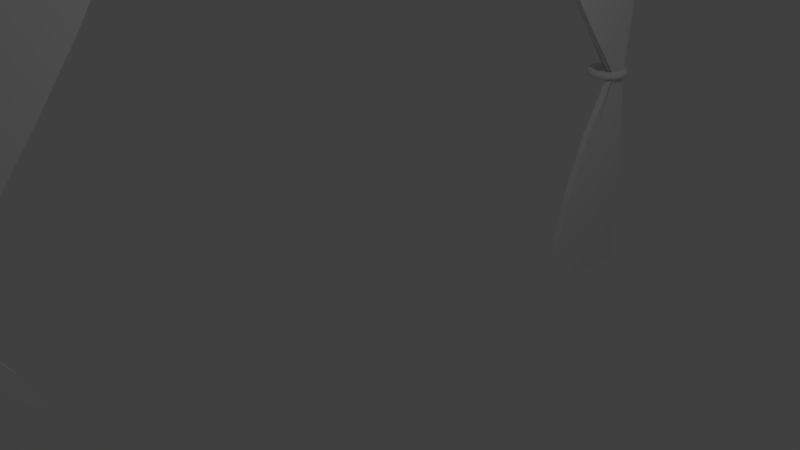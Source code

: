 # Source: Curtains.blend  (saved by Blender 2.77.0; exported with 4.5.12 LTS)
import bpy
from mathutils import Matrix  # noqa: F401  (used for matrix-valued properties, if any)

bpy.ops.wm.read_factory_settings(use_empty=True)
scene = bpy.context.scene
scene.name = 'Scene'

# ---- collections
col_collection_1 = bpy.data.collections.new('Collection 1'); scene.collection.children.link(col_collection_1)

# ---- materials (node trees are filled in below, after node groups)
mat_asta = bpy.data.materials.new('Asta')
mat_asta.alpha_threshold = 0.0
mat_asta.use_transparent_shadow = False
mat_asta.roughness = 0.5
mat_tende = bpy.data.materials.new('Tende')
mat_tende.alpha_threshold = 0.0
mat_tende.use_transparent_shadow = False
mat_tende.roughness = 0.5
mat_tende2 = bpy.data.materials.new('Tende2')
mat_tende2.alpha_threshold = 0.0
mat_tende2.use_transparent_shadow = False
mat_tende2.roughness = 0.5

# ---- material node trees

# ---- world
world_world = bpy.data.worlds.new('World'); scene.world = world_world
world_world.color = (0.05088, 0.05088, 0.05088)
world_world.use_sun_shadow = False
world_world.sun_shadow_jitter_overblur = 0.0
world_world.cycles.sampling_method = 'MANUAL'

# ---- cameras
cam_camera = bpy.data.cameras.new('Camera')
cam_camera.clip_end = 100.0
cam_camera.lens = 35.0
cam_camera.sensor_width = 32.0
cam_camera.sensor_height = 18.0
cam_camera.ortho_scale = 7.314
cam_camera.dof.focus_distance = 0.0
cam_camera.dof.aperture_fstop = 128.0

# ---- lights
light_lamp = bpy.data.lights.new('Lamp', 'POINT')
light_lamp.transmission_factor = 0.0
light_lamp.cutoff_distance = 30.0
light_lamp.energy = 100.0
light_lamp.shadow_buffer_clip_start = 1.001
light_lamp.shadow_soft_size = 0.1
light_lamp.shadow_maximum_resolution = 0.006
light_lamp.use_absolute_resolution = True

# ---- meshes
me_cylinder = bpy.data.meshes.new('Cylinder')
me_cylinder.from_pydata([(0.1437, 1.282, 5.164), (0.1351, 1.314, 5.164), (0.1114, 1.338, 5.164), (0.07906, 1.347, 5.164), (0.04673, 1.338, 5.164), (0.02306, 1.314, 5.164), (0.01439, 1.282, 5.164), (0.02306, 1.249, 5.164), (0.04673, 1.226, 5.164), (0.07906, 1.217, 5.164), (0.1114, 1.226, 5.164), (0.1351, 1.249, 5.164), (0.141, 1.282, 5.121), (0.1324, 1.314, 5.123), (0.1089, 1.338, 5.126), (0.07685, 1.347, 5.13), (0.04479, 1.338, 5.134), (0.02132, 1.314, 5.137), (0.01273, 1.282, 5.138), (0.02132, 1.249, 5.137), (0.04479, 1.226, 5.134), (0.07685, 1.217, 5.13), (0.1089, 1.226, 5.126), (0.1324, 1.249, 5.123), (0.1327, 1.282, 5.08), (0.1243, 1.314, 5.082), (0.1015, 1.338, 5.088), (0.07025, 1.347, 5.097), (0.03901, 1.338, 5.105), (0.01615, 1.314, 5.111), (0.007779, 1.282, 5.113), (0.01615, 1.249, 5.111), (0.03901, 1.226, 5.105), (0.07025, 1.217, 5.097), (0.1015, 1.226, 5.088), (0.1243, 1.249, 5.082), (0.1191, 1.282, 5.04), (0.1111, 1.314, 5.043), (0.08925, 1.338, 5.052), (0.05937, 1.347, 5.065), (0.0295, 1.338, 5.077), (0.007627, 1.314, 5.086), (-0.0003785, 1.282, 5.089), (0.007627, 1.249, 5.086), (0.0295, 1.226, 5.077), (0.05937, 1.217, 5.065), (0.08925, 1.226, 5.052), (0.1111, 1.249, 5.043), (0.1004, 1.282, 5.002), (0.09291, 1.314, 5.006), (0.07241, 1.338, 5.018), (0.04441, 1.347, 5.034), (0.0164, 1.338, 5.05), (-0.0041, 1.314, 5.062), (-0.0116, 1.282, 5.067), (-0.0041, 1.249, 5.062), (0.0164, 1.226, 5.05), (0.04441, 1.217, 5.034), (0.07241, 1.226, 5.018), (0.09291, 1.249, 5.006), (0.07691, 1.282, 4.967), (0.07004, 1.314, 4.972), (0.05126, 1.338, 4.986), (0.02561, 1.347, 5.006), (-4.877e-05, 1.338, 5.026), (-0.01883, 1.314, 5.04), (-0.0257, 1.282, 5.046), (-0.01883, 1.249, 5.04), (-4.877e-05, 1.226, 5.026), (0.02561, 1.217, 5.006), (0.05126, 1.226, 4.986), (0.07004, 1.249, 4.972), (0.04903, 1.282, 4.935), (0.0429, 1.314, 4.941), (0.02616, 1.338, 4.958), (0.003294, 1.347, 4.981), (-0.01957, 1.338, 5.004), (-0.03631, 1.314, 5.02), (-0.04244, 1.282, 5.026), (-0.03631, 1.249, 5.02), (-0.01957, 1.226, 5.004), (0.003294, 1.217, 4.981), (0.02616, 1.226, 4.958), (0.0429, 1.249, 4.941), (0.01722, 1.282, 4.907), (0.01195, 1.314, 4.914), (-0.002462, 1.338, 4.933), (-0.02215, 1.347, 4.958), (-0.04183, 1.338, 4.984), (-0.05624, 1.314, 5.003), (-0.06152, 1.282, 5.01), (-0.05624, 1.249, 5.003), (-0.04183, 1.226, 4.984), (-0.02215, 1.217, 4.958), (-0.002462, 1.226, 4.933), (0.01195, 1.249, 4.914), (-0.01795, 1.282, 4.884), (-0.02228, 1.314, 4.891), (-0.03411, 1.338, 4.912), (-0.05028, 1.347, 4.94), (-0.06645, 1.338, 4.968), (-0.07829, 1.314, 4.988), (-0.08262, 1.282, 4.996), (-0.07829, 1.249, 4.988), (-0.06645, 1.226, 4.968), (-0.05028, 1.217, 4.94), (-0.03411, 1.226, 4.912), (-0.02228, 1.249, 4.891), (-0.05588, 1.282, 4.865), (-0.0592, 1.314, 4.873), (-0.06826, 1.338, 4.895), (-0.08063, 1.347, 4.925), (-0.09301, 1.338, 4.955), (-0.1021, 1.314, 4.976), (-0.1054, 1.282, 4.984), (-0.1021, 1.249, 4.976), (-0.09301, 1.226, 4.955), (-0.08063, 1.217, 4.925), (-0.06826, 1.226, 4.895), (-0.0592, 1.249, 4.873), (-0.09594, 1.282, 4.851), (-0.09818, 1.314, 4.86), (-0.1043, 1.338, 4.883), (-0.1127, 1.347, 4.914), (-0.121, 1.338, 4.945), (-0.1272, 1.314, 4.968), (-0.1294, 1.282, 4.976), (-0.1272, 1.249, 4.968), (-0.121, 1.226, 4.945), (-0.1127, 1.217, 4.914), (-0.1043, 1.226, 4.883), (-0.09818, 1.249, 4.86), (-0.1374, 1.282, 4.843), (-0.1386, 1.314, 4.852), (-0.1416, 1.338, 4.875), (-0.1459, 1.347, 4.907), (-0.1501, 1.338, 4.939), (-0.1532, 1.314, 4.963), (-0.1543, 1.282, 4.971), (-0.1532, 1.249, 4.963), (-0.1501, 1.226, 4.939), (-0.1459, 1.217, 4.907), (-0.1416, 1.226, 4.875), (-0.1386, 1.249, 4.852), (-0.1796, 1.282, 4.84), (-0.1796, 1.314, 4.849), (-0.1796, 1.338, 4.873), (-0.1796, 1.347, 4.905), (-0.1796, 1.338, 4.937), (-0.1796, 1.314, 4.961), (-0.1796, 1.282, 4.97), (-0.1796, 1.249, 4.961), (-0.1796, 1.226, 4.937), (-0.1796, 1.217, 4.905), (-0.1796, 1.226, 4.873), (-0.1796, 1.249, 4.849), (-0.2218, 1.282, 4.843), (-0.2207, 1.314, 4.852), (-0.2176, 1.338, 4.875), (-0.2134, 1.347, 4.907), (-0.2092, 1.338, 4.939), (-0.2061, 1.314, 4.963), (-0.205, 1.282, 4.971), (-0.2061, 1.249, 4.963), (-0.2092, 1.226, 4.939), (-0.2134, 1.217, 4.907), (-0.2176, 1.226, 4.875), (-0.2207, 1.249, 4.852), (-0.2633, 1.282, 4.851), (-0.2611, 1.314, 4.86), (-0.255, 1.338, 4.883), (-0.2466, 1.347, 4.914), (-0.2382, 1.338, 4.945), (-0.2321, 1.314, 4.968), (-0.2298, 1.282, 4.976), (-0.2321, 1.249, 4.968), (-0.2382, 1.226, 4.945), (-0.2466, 1.217, 4.914), (-0.255, 1.226, 4.883), (-0.2611, 1.249, 4.86), (-0.3034, 1.282, 4.865), (-0.3001, 1.314, 4.873), (-0.291, 1.338, 4.895), (-0.2786, 1.347, 4.925), (-0.2663, 1.338, 4.955), (-0.2572, 1.314, 4.976), (-0.2539, 1.282, 4.984), (-0.2572, 1.249, 4.976), (-0.2663, 1.226, 4.955), (-0.2786, 1.217, 4.925), (-0.291, 1.226, 4.895), (-0.3001, 1.249, 4.873), (-0.3413, 1.282, 4.884), (-0.337, 1.314, 4.891), (-0.3251, 1.338, 4.912), (-0.309, 1.347, 4.94), (-0.2928, 1.338, 4.968), (-0.281, 1.314, 4.988), (-0.2766, 1.282, 4.996), (-0.281, 1.249, 4.988), (-0.2928, 1.226, 4.968), (-0.309, 1.217, 4.94), (-0.3251, 1.226, 4.912), (-0.337, 1.249, 4.891), (-0.3765, 1.282, 4.907), (-0.3712, 1.314, 4.914), (-0.3568, 1.338, 4.933), (-0.3371, 1.347, 4.958), (-0.3174, 1.338, 4.984), (-0.303, 1.314, 5.003), (-0.2977, 1.282, 5.01), (-0.303, 1.249, 5.003), (-0.3174, 1.226, 4.984), (-0.3371, 1.217, 4.958), (-0.3568, 1.226, 4.933), (-0.3712, 1.249, 4.914), (-0.4083, 1.282, 4.935), (-0.4022, 1.314, 4.941), (-0.3854, 1.338, 4.958), (-0.3626, 1.347, 4.981), (-0.3397, 1.338, 5.004), (-0.323, 1.314, 5.02), (-0.3168, 1.282, 5.026), (-0.323, 1.249, 5.02), (-0.3397, 1.226, 5.004), (-0.3626, 1.217, 4.981), (-0.3854, 1.226, 4.958), (-0.4022, 1.249, 4.941), (-0.4362, 1.282, 4.967), (-0.4293, 1.314, 4.972), (-0.4105, 1.338, 4.986), (-0.3849, 1.347, 5.006), (-0.3592, 1.338, 5.026), (-0.3404, 1.314, 5.04), (-0.3336, 1.282, 5.046), (-0.3404, 1.249, 5.04), (-0.3592, 1.226, 5.026), (-0.3849, 1.217, 5.006), (-0.4105, 1.226, 4.986), (-0.4293, 1.249, 4.972), (-0.4597, 1.282, 5.002), (-0.4522, 1.314, 5.006), (-0.4317, 1.338, 5.018), (-0.4037, 1.347, 5.034), (-0.3757, 1.338, 5.05), (-0.3552, 1.314, 5.062), (-0.3477, 1.282, 5.067), (-0.3552, 1.249, 5.062), (-0.3757, 1.226, 5.05), (-0.4037, 1.217, 5.034), (-0.4317, 1.226, 5.018), (-0.4522, 1.249, 5.006), (-0.4784, 1.282, 5.04), (-0.4704, 1.314, 5.043), (-0.4485, 1.338, 5.052), (-0.4186, 1.347, 5.065), (-0.3888, 1.338, 5.077), (-0.3669, 1.314, 5.086), (-0.3589, 1.282, 5.089), (-0.3669, 1.249, 5.086), (-0.3888, 1.226, 5.077), (-0.4186, 1.217, 5.065), (-0.4485, 1.226, 5.052), (-0.4704, 1.249, 5.043), (-0.492, 1.282, 5.08), (-0.4836, 1.314, 5.082), (-0.4607, 1.338, 5.088), (-0.4295, 1.347, 5.097), (-0.3983, 1.338, 5.105), (-0.3754, 1.314, 5.111), (-0.367, 1.282, 5.113), (-0.3754, 1.249, 5.111), (-0.3983, 1.226, 5.105), (-0.4295, 1.217, 5.097), (-0.4607, 1.226, 5.088), (-0.4836, 1.249, 5.082), (-0.5002, 1.282, 5.121), (-0.4916, 1.314, 5.123), (-0.4682, 1.338, 5.126), (-0.4361, 1.347, 5.13), (-0.4041, 1.338, 5.134), (-0.3806, 1.314, 5.137), (-0.372, 1.282, 5.138), (-0.3806, 1.249, 5.137), (-0.4041, 1.226, 5.134), (-0.4361, 1.217, 5.13), (-0.4682, 1.226, 5.126), (-0.4916, 1.249, 5.123), (-0.503, 1.282, 5.164), (-0.4943, 1.314, 5.164), (-0.4707, 1.338, 5.164), (-0.4383, 1.347, 5.164), (-0.406, 1.338, 5.164), (-0.3823, 1.314, 5.164), (-0.3737, 1.282, 5.164), (-0.3823, 1.249, 5.164), (-0.406, 1.226, 5.164), (-0.4383, 1.217, 5.164), (-0.4707, 1.226, 5.164), (-0.4943, 1.249, 5.164), (-0.5002, 1.282, 5.206), (-0.4916, 1.314, 5.205), (-0.4682, 1.338, 5.202), (-0.4361, 1.347, 5.197), (-0.4041, 1.338, 5.193), (-0.3806, 1.314, 5.19), (-0.372, 1.282, 5.189), (-0.3806, 1.249, 5.19), (-0.4041, 1.226, 5.193), (-0.4361, 1.217, 5.197), (-0.4682, 1.226, 5.202), (-0.4916, 1.249, 5.205), (-0.492, 1.282, 5.247), (-0.4836, 1.314, 5.245), (-0.4607, 1.338, 5.239), (-0.4295, 1.347, 5.231), (-0.3983, 1.338, 5.222), (-0.3754, 1.314, 5.216), (-0.367, 1.282, 5.214), (-0.3754, 1.249, 5.216), (-0.3983, 1.226, 5.222), (-0.4295, 1.217, 5.231), (-0.4607, 1.226, 5.239), (-0.4836, 1.249, 5.245), (-0.4784, 1.282, 5.287), (-0.4704, 1.314, 5.284), (-0.4485, 1.338, 5.275), (-0.4186, 1.347, 5.263), (-0.3888, 1.338, 5.25), (-0.3669, 1.314, 5.241), (-0.3589, 1.282, 5.238), (-0.3669, 1.249, 5.241), (-0.3888, 1.226, 5.25), (-0.4186, 1.217, 5.263), (-0.4485, 1.226, 5.275), (-0.4704, 1.249, 5.284), (-0.4597, 1.282, 5.325), (-0.4522, 1.314, 5.321), (-0.4317, 1.338, 5.309), (-0.4037, 1.347, 5.293), (-0.3757, 1.338, 5.277), (-0.3552, 1.314, 5.265), (-0.3477, 1.282, 5.261), (-0.3552, 1.249, 5.265), (-0.3757, 1.226, 5.277), (-0.4037, 1.217, 5.293), (-0.4317, 1.226, 5.309), (-0.4522, 1.249, 5.321), (-0.4362, 1.282, 5.36), (-0.4293, 1.314, 5.355), (-0.4105, 1.338, 5.341), (-0.3849, 1.347, 5.321), (-0.3592, 1.338, 5.301), (-0.3404, 1.314, 5.287), (-0.3336, 1.282, 5.282), (-0.3404, 1.249, 5.287), (-0.3592, 1.226, 5.301), (-0.3849, 1.217, 5.321), (-0.4105, 1.226, 5.341), (-0.4293, 1.249, 5.355), (-0.4083, 1.282, 5.392), (-0.4022, 1.314, 5.386), (-0.3854, 1.338, 5.369), (-0.3626, 1.347, 5.347), (-0.3397, 1.338, 5.324), (-0.323, 1.314, 5.307), (-0.3168, 1.282, 5.301), (-0.323, 1.249, 5.307), (-0.3397, 1.226, 5.324), (-0.3626, 1.217, 5.347), (-0.3854, 1.226, 5.369), (-0.4022, 1.249, 5.386), (-0.3765, 1.282, 5.42), (-0.3712, 1.314, 5.413), (-0.3568, 1.338, 5.395), (-0.3371, 1.347, 5.369), (-0.3174, 1.338, 5.343), (-0.303, 1.314, 5.324), (-0.2977, 1.282, 5.318), (-0.303, 1.249, 5.324), (-0.3174, 1.226, 5.343), (-0.3371, 1.217, 5.369), (-0.3568, 1.226, 5.395), (-0.3712, 1.249, 5.413), (-0.3413, 1.282, 5.444), (-0.337, 1.314, 5.436), (-0.3251, 1.338, 5.416), (-0.309, 1.347, 5.388), (-0.2928, 1.338, 5.36), (-0.281, 1.314, 5.339), (-0.2766, 1.282, 5.332), (-0.281, 1.249, 5.339), (-0.2928, 1.226, 5.36), (-0.309, 1.217, 5.388), (-0.3251, 1.226, 5.416), (-0.337, 1.249, 5.436), (-0.3034, 1.282, 5.462), (-0.3001, 1.314, 5.454), (-0.291, 1.338, 5.433), (-0.2786, 1.347, 5.403), (-0.2663, 1.338, 5.373), (-0.2572, 1.314, 5.351), (-0.2539, 1.282, 5.343), (-0.2572, 1.249, 5.351), (-0.2663, 1.226, 5.373), (-0.2786, 1.217, 5.403), (-0.291, 1.226, 5.433), (-0.3001, 1.249, 5.454), (-0.2633, 1.282, 5.476), (-0.2611, 1.314, 5.468), (-0.255, 1.338, 5.445), (-0.2466, 1.347, 5.414), (-0.2382, 1.338, 5.382), (-0.2321, 1.314, 5.359), (-0.2298, 1.282, 5.351), (-0.2321, 1.249, 5.359), (-0.2382, 1.226, 5.382), (-0.2466, 1.217, 5.414), (-0.255, 1.226, 5.445), (-0.2611, 1.249, 5.468), (-0.2218, 1.282, 5.484), (-0.2207, 1.314, 5.476), (-0.2176, 1.338, 5.452), (-0.2134, 1.347, 5.42), (-0.2092, 1.338, 5.388), (-0.2061, 1.314, 5.365), (-0.205, 1.282, 5.356), (-0.2061, 1.249, 5.365), (-0.2092, 1.226, 5.388), (-0.2134, 1.217, 5.42), (-0.2176, 1.226, 5.452), (-0.2207, 1.249, 5.476), (-0.1796, 1.282, 5.487), (-0.1796, 1.314, 5.478), (-0.1796, 1.338, 5.455), (-0.1796, 1.347, 5.422), (-0.1796, 1.338, 5.39), (-0.1796, 1.314, 5.366), (-0.1796, 1.282, 5.358), (-0.1796, 1.249, 5.366), (-0.1796, 1.226, 5.39), (-0.1796, 1.217, 5.422), (-0.1796, 1.226, 5.455), (-0.1796, 1.249, 5.478), (-0.1374, 1.282, 5.484), (-0.1386, 1.314, 5.476), (-0.1416, 1.338, 5.452), (-0.1459, 1.347, 5.42), (-0.1501, 1.338, 5.388), (-0.1532, 1.314, 5.365), (-0.1543, 1.282, 5.356), (-0.1532, 1.249, 5.365), (-0.1501, 1.226, 5.388), (-0.1459, 1.217, 5.42), (-0.1416, 1.226, 5.452), (-0.1386, 1.249, 5.476), (-0.09594, 1.282, 5.476), (-0.09818, 1.314, 5.468), (-0.1043, 1.338, 5.445), (-0.1127, 1.347, 5.414), (-0.121, 1.338, 5.382), (-0.1272, 1.314, 5.359), (-0.1294, 1.282, 5.351), (-0.1272, 1.249, 5.359), (-0.121, 1.226, 5.382), (-0.1127, 1.217, 5.414), (-0.1043, 1.226, 5.445), (-0.09818, 1.249, 5.468), (-0.05588, 1.282, 5.462), (-0.0592, 1.314, 5.454), (-0.06826, 1.338, 5.433), (-0.08063, 1.347, 5.403), (-0.09301, 1.338, 5.373), (-0.1021, 1.314, 5.351), (-0.1054, 1.282, 5.343), (-0.1021, 1.249, 5.351), (-0.09301, 1.226, 5.373), (-0.08063, 1.217, 5.403), (-0.06826, 1.226, 5.433), (-0.0592, 1.249, 5.454), (-0.01795, 1.282, 5.444), (-0.02228, 1.314, 5.436), (-0.03411, 1.338, 5.416), (-0.05028, 1.347, 5.388), (-0.06645, 1.338, 5.36), (-0.07829, 1.314, 5.339), (-0.08262, 1.282, 5.332), (-0.07829, 1.249, 5.339), (-0.06645, 1.226, 5.36), (-0.05028, 1.217, 5.388), (-0.03411, 1.226, 5.416), (-0.02228, 1.249, 5.436), (0.01722, 1.282, 5.42), (0.01195, 1.314, 5.413), (-0.002462, 1.338, 5.395), (-0.02215, 1.347, 5.369), (-0.04183, 1.338, 5.343), (-0.05624, 1.314, 5.324), (-0.06152, 1.282, 5.318), (-0.05624, 1.249, 5.324), (-0.04183, 1.226, 5.343), (-0.02215, 1.217, 5.369), (-0.002462, 1.226, 5.395), (0.01195, 1.249, 5.413), (0.04903, 1.282, 5.392), (0.0429, 1.314, 5.386), (0.02616, 1.338, 5.369), (0.003294, 1.347, 5.347), (-0.01957, 1.338, 5.324), (-0.03631, 1.314, 5.307), (-0.04244, 1.282, 5.301), (-0.03631, 1.249, 5.307), (-0.01957, 1.226, 5.324), (0.003294, 1.217, 5.347), (0.02616, 1.226, 5.369), (0.0429, 1.249, 5.386), (0.07691, 1.282, 5.36), (0.07004, 1.314, 5.355), (0.05126, 1.338, 5.341), (0.02561, 1.347, 5.321), (-4.877e-05, 1.338, 5.301), (-0.01883, 1.314, 5.287), (-0.0257, 1.282, 5.282), (-0.01883, 1.249, 5.287), (-4.877e-05, 1.226, 5.301), (0.02561, 1.217, 5.321), (0.05126, 1.226, 5.341), (0.07004, 1.249, 5.355), (0.1004, 1.282, 5.325), (0.09291, 1.314, 5.321), (0.07241, 1.338, 5.309), (0.04441, 1.347, 5.293), (0.0164, 1.338, 5.277), (-0.0041, 1.314, 5.265), (-0.0116, 1.282, 5.261), (-0.0041, 1.249, 5.265), (0.0164, 1.226, 5.277), (0.04441, 1.217, 5.293), (0.07241, 1.226, 5.309), (0.09291, 1.249, 5.321), (0.1191, 1.282, 5.287), (0.1111, 1.314, 5.284), (0.08925, 1.338, 5.275), (0.05937, 1.347, 5.263), (0.0295, 1.338, 5.25), (0.007627, 1.314, 5.241), (-0.0003786, 1.282, 5.238), (0.007627, 1.249, 5.241), (0.0295, 1.226, 5.25), (0.05937, 1.217, 5.263), (0.08925, 1.226, 5.275), (0.1111, 1.249, 5.284), (0.1327, 1.282, 5.247), (0.1243, 1.314, 5.245), (0.1015, 1.338, 5.239), (0.07025, 1.347, 5.231), (0.03901, 1.338, 5.222), (0.01615, 1.314, 5.216), (0.007779, 1.282, 5.214), (0.01615, 1.249, 5.216), (0.03901, 1.226, 5.222), (0.07025, 1.217, 5.231), (0.1015, 1.226, 5.239), (0.1243, 1.249, 5.245), (0.141, 1.282, 5.206), (0.1324, 1.314, 5.205), (0.1089, 1.338, 5.202), (0.07685, 1.347, 5.197), (0.04479, 1.338, 5.193), (0.02132, 1.314, 5.19), (0.01273, 1.282, 5.189), (0.02132, 1.249, 5.19), (0.04479, 1.226, 5.193), (0.07685, 1.217, 5.197), (0.1089, 1.226, 5.202), (0.1324, 1.249, 5.205), (4.614e-08, 6.172, -5.682), (4.614e-08, 6.172, 5.648), (0.02699, 6.17, -5.682), (0.02699, 6.17, 5.648), (0.05295, 6.162, -5.682), (0.05295, 6.162, 5.647), (0.07686, 6.149, -5.682), (0.07686, 6.149, 5.647), (0.09783, 6.132, -5.682), (0.09783, 6.132, 5.646), (0.115, 6.111, -5.682), (0.115, 6.111, 5.645), (0.1278, 6.087, -5.682), (0.1278, 6.087, 5.644), (0.1357, 6.061, -5.682), (0.1357, 6.061, 5.643), (0.1384, 6.034, -5.682), (0.1384, 6.034, 5.642), (0.1357, 6.007, -5.682), (0.1357, 6.007, 5.641), (0.1278, 5.981, -5.682), (0.1278, 5.981, 5.64), (0.115, 5.957, -5.682), (0.115, 5.957, 5.639), (0.09783, 5.936, -5.682), (0.09783, 5.936, 5.638), (0.07686, 5.919, -5.682), (0.07686, 5.919, 5.637), (0.05295, 5.906, -5.682), (0.05295, 5.906, 5.636), (0.02699, 5.898, -5.682), (0.02699, 5.898, 5.636), (1.061e-09, 5.896, -5.682), (1.061e-09, 5.896, 5.636), (-0.02699, 5.898, -5.682), (-0.02699, 5.898, 5.636), (-0.05295, 5.906, -5.682), (-0.05295, 5.906, 5.636), (-0.07686, 5.919, -5.682), (-0.07686, 5.919, 5.636), (-0.09783, 5.936, -5.682), (-0.09783, 5.936, 5.637), (-0.115, 5.957, -5.682), (-0.115, 5.957, 5.638), (-0.1278, 5.981, -5.682), (-0.1278, 5.981, 5.639), (-0.1357, 6.007, -5.682), (-0.1357, 6.007, 5.64), (-0.1384, 6.034, -5.682), (-0.1384, 6.034, 5.641), (-0.1357, 6.061, -5.682), (-0.1357, 6.061, 5.643), (-0.1278, 6.087, -5.682), (-0.1278, 6.087, 5.644), (-0.115, 6.111, -5.682), (-0.115, 6.111, 5.645), (-0.09783, 6.132, -5.682), (-0.09783, 6.132, 5.646), (-0.07686, 6.149, -5.682), (-0.07686, 6.149, 5.647), (-0.05295, 6.162, -5.682), (-0.05295, 6.162, 5.647), (-0.02699, 6.17, -5.682), (-0.02699, 6.17, 5.648), (-0.07743, 5.961, 5.533), (-0.07743, -2.12, 5.572), (-0.07743, 5.961, 2.023), (-0.07743, -2.12, 3.808), (0.02257, 5.961, 2.023), (0.02257, 5.961, 5.533), (0.02257, -2.12, 5.572), (0.02257, -2.12, 3.808), (-0.07743, 5.961, 2.377), (-0.07743, 5.961, 2.718), (-0.07743, 5.961, 3.046), (-0.07743, 5.961, 3.363), (-0.07743, 5.961, 3.671), (-0.07743, 5.961, 3.975), (-0.07743, 5.961, 4.277), (-0.07743, 5.961, 4.581), (-0.07743, 5.961, 4.89), (-0.07743, 5.961, 5.206), (-0.07743, 5.343, 5.512), (-0.07743, 4.724, 5.492), (-0.07743, 4.098, 5.475), (-0.07743, 3.458, 5.458), (-0.07743, 2.801, 5.438), (-0.07743, 2.077, 5.402), (-0.07743, 1.273, 5.328), (-0.07743, 0.4183, 5.433), (-0.07743, -0.4558, 5.5), (-0.07743, -1.315, 5.546), (-0.07743, -2.12, 5.371), (-0.07743, -2.12, 5.192), (-0.07743, -2.12, 5.03), (-0.07743, -2.12, 4.879), (-0.07743, -2.12, 4.735), (-0.07743, -2.12, 4.593), (-0.07743, -2.12, 4.45), (-0.07743, -2.12, 4.303), (-0.07743, -2.12, 4.148), (-0.07743, -2.12, 3.984), (-0.07743, -1.314, 3.925), (-0.07743, -0.4566, 4.159), (-0.07743, 0.4184, 4.527), (-0.07743, 1.273, 5.047), (-0.07743, 2.077, 4.413), (-0.07743, 2.801, 3.857), (-0.07743, 3.459, 3.378), (-0.07743, 4.1, 2.962), (-0.07743, 4.724, 2.601), (-0.07743, 5.343, 2.288), (0.02257, 5.961, 2.377), (0.02257, 5.961, 2.718), (0.02257, 5.961, 3.046), (0.02257, 5.961, 3.363), (0.02257, 5.961, 3.671), (0.02257, 5.961, 3.975), (0.02257, 5.961, 4.277), (0.02257, 5.961, 4.581), (0.02257, 5.961, 4.89), (0.02257, 5.961, 5.206), (0.02257, 5.343, 5.512), (0.02257, 4.724, 5.492), (0.02257, 4.098, 5.475), (0.02257, 3.458, 5.458), (0.02257, 2.801, 5.438), (0.02257, 2.077, 5.402), (0.02257, 1.273, 5.328), (0.02257, 0.4183, 5.433), (0.02257, -0.4558, 5.5), (0.02257, -1.315, 5.546), (0.02257, -2.12, 5.371), (0.02257, -2.12, 5.192), (0.02257, -2.12, 5.03), (0.02257, -2.12, 4.879), (0.02257, -2.12, 4.735), (0.02257, -2.12, 4.593), (0.02257, -2.12, 4.45), (0.02257, -2.12, 4.303), (0.02257, -2.12, 4.148), (0.02257, -2.12, 3.984), (0.02257, -1.314, 3.925), (0.02257, -0.4566, 4.159), (0.02257, 0.4184, 4.527), (0.02257, 1.273, 5.047), (0.02257, 2.077, 4.413), (0.02257, 2.801, 3.857), (0.02257, 3.459, 3.378), (0.02257, 4.1, 2.962), (0.02257, 4.724, 2.601), (0.02257, 5.343, 2.288), (0.02257, 5.343, 5.211), (0.02257, 5.343, 4.922), (0.02257, 5.343, 4.642), (0.02257, 5.343, 4.368), (0.02257, 5.343, 4.097), (0.02257, 5.343, 3.823), (0.02257, 5.343, 3.544), (0.02257, 5.343, 3.255), (0.02257, 5.343, 2.952), (0.02257, 5.343, 2.631), (0.02257, 4.724, 5.22), (0.02257, 4.724, 4.962), (0.02257, 4.724, 4.716), (0.02257, 4.724, 4.477), (0.02257, 4.724, 4.241), (0.02257, 4.724, 4.002), (0.02257, 4.724, 3.756), (0.02257, 4.724, 3.499), (0.02257, 4.724, 3.223), (0.02257, 4.724, 2.926), (0.02257, 4.098, 5.234), (0.02257, 4.098, 5.013), (0.02257, 4.098, 4.806), (0.02257, 4.098, 4.607), (0.02257, 4.098, 4.411), (0.02257, 4.098, 4.212), (0.02257, 4.098, 4.005), (0.02257, 4.098, 3.783), (0.02257, 4.098, 3.54), (0.02257, 4.099, 3.268), (0.02257, 3.458, 5.255), (0.02257, 3.458, 5.075), (0.02257, 3.458, 4.912), (0.02257, 3.458, 4.759), (0.02257, 3.458, 4.608), (0.02257, 3.458, 4.455), (0.02257, 3.458, 4.292), (0.02257, 3.458, 4.112), (0.02257, 3.458, 3.906), (0.02257, 3.458, 3.665), (0.02257, 2.802, 5.276), (0.02257, 2.801, 5.144), (0.02257, 2.801, 5.03), (0.02257, 2.801, 4.926), (0.02257, 2.801, 4.824), (0.02257, 2.801, 4.721), (0.02257, 2.801, 4.608), (0.02257, 2.801, 4.48), (0.02257, 2.801, 4.323), (0.02257, 2.801, 4.122), (0.02257, 2.077, 5.286), (0.02257, 2.077, 5.205), (0.02257, 2.077, 5.139), (0.02257, 2.077, 5.079), (0.02257, 2.077, 5.021), (0.02257, 2.077, 4.965), (0.02257, 2.077, 4.907), (0.02257, 2.077, 4.844), (0.02257, 2.077, 4.762), (0.02257, 2.077, 4.637), (0.02257, 1.274, 5.286), (0.02257, 1.273, 5.244), (0.02257, 1.273, 5.202), (0.02257, 1.273, 5.161), (0.02257, 1.273, 5.124), (0.02257, 1.273, 5.091), (0.02257, 1.273, 5.064), (0.02257, 1.273, 5.044), (0.02257, 1.273, 5.034), (0.02257, 1.273, 5.034), (0.02257, 0.4182, 5.326), (0.02257, 0.4183, 5.251), (0.02257, 0.4179, 5.19), (0.02257, 0.4183, 5.135), (0.02257, 0.4182, 5.082), (0.02257, 0.4179, 5.031), (0.02257, 0.4182, 4.978), (0.02257, 0.4181, 4.92), (0.02257, 0.418, 4.846), (0.02257, 0.4179, 4.731), (0.02257, -0.4566, 5.357), (0.02257, -0.4562, 5.241), (0.02257, -0.4562, 5.143), (0.02257, -0.4565, 5.054), (0.02257, -0.456, 4.968), (0.02257, -0.4566, 4.88), (0.02257, -0.4562, 4.786), (0.02257, -0.4561, 4.678), (0.02257, -0.4563, 4.548), (0.02257, -0.4558, 4.381), (0.02257, -1.315, 5.373), (0.02257, -1.315, 5.224), (0.02257, -1.314, 5.092), (0.02257, -1.314, 4.97), (0.02257, -1.315, 4.852), (0.02257, -1.315, 4.734), (0.02257, -1.315, 4.611), (0.02257, -1.315, 4.476), (0.02257, -1.315, 4.324), (0.02257, -1.315, 4.145), (-0.07743, 5.343, 5.211), (-0.07743, 4.724, 5.22), (-0.07743, 4.098, 5.234), (-0.07743, 3.458, 5.255), (-0.07743, 2.802, 5.276), (-0.07743, 2.077, 5.286), (-0.07743, 1.274, 5.286), (-0.07743, 0.4182, 5.326), (-0.07743, -0.4566, 5.357), (-0.07743, -1.315, 5.373), (-0.07743, 5.343, 4.922), (-0.07743, 4.724, 4.962), (-0.07743, 4.098, 5.013), (-0.07743, 3.458, 5.075), (-0.07743, 2.801, 5.144), (-0.07743, 2.077, 5.205), (-0.07743, 1.273, 5.244), (-0.07743, 0.4183, 5.251), (-0.07743, -0.4562, 5.241), (-0.07743, -1.315, 5.224), (-0.07743, 5.343, 4.642), (-0.07743, 4.724, 4.716), (-0.07743, 4.098, 4.806), (-0.07743, 3.458, 4.912), (-0.07743, 2.801, 5.03), (-0.07743, 2.077, 5.139), (-0.07743, 1.273, 5.202), (-0.07743, 0.4179, 5.19), (-0.07743, -0.4562, 5.143), (-0.07743, -1.314, 5.092), (-0.07743, 5.343, 4.368), (-0.07743, 4.724, 4.477), (-0.07743, 4.098, 4.607), (-0.07743, 3.458, 4.759), (-0.07743, 2.801, 4.926), (-0.07743, 2.077, 5.079), (-0.07743, 1.273, 5.161), (-0.07743, 0.4183, 5.135), (-0.07743, -0.4565, 5.054), (-0.07743, -1.314, 4.97), (-0.07743, 5.343, 4.097), (-0.07743, 4.724, 4.241), (-0.07743, 4.098, 4.411), (-0.07743, 3.458, 4.608), (-0.07743, 2.801, 4.824), (-0.07743, 2.077, 5.021), (-0.07743, 1.273, 5.124), (-0.07743, 0.4182, 5.082), (-0.07743, -0.456, 4.968), (-0.07743, -1.315, 4.852), (-0.07743, 5.343, 3.823), (-0.07743, 4.724, 4.002), (-0.07743, 4.098, 4.212), (-0.07743, 3.458, 4.455), (-0.07743, 2.801, 4.721), (-0.07743, 2.077, 4.965), (-0.07743, 1.273, 5.091), (-0.07743, 0.4179, 5.031), (-0.07743, -0.4566, 4.88), (-0.07743, -1.315, 4.734), (-0.07743, 5.343, 3.544), (-0.07743, 4.724, 3.756), (-0.07743, 4.098, 4.005), (-0.07743, 3.458, 4.292), (-0.07743, 2.801, 4.608), (-0.07743, 2.077, 4.907), (-0.07743, 1.273, 5.064), (-0.07743, 0.4182, 4.978), (-0.07743, -0.4562, 4.786), (-0.07743, -1.315, 4.611), (-0.07743, 5.343, 3.255), (-0.07743, 4.724, 3.499), (-0.07743, 4.098, 3.783), (-0.07743, 3.458, 4.112), (-0.07743, 2.801, 4.48), (-0.07743, 2.077, 4.844), (-0.07743, 1.273, 5.044), (-0.07743, 0.4181, 4.92), (-0.07743, -0.4561, 4.678), (-0.07743, -1.315, 4.476), (-0.07743, 5.343, 2.952), (-0.07743, 4.724, 3.223), (-0.07743, 4.098, 3.54), (-0.07743, 3.458, 3.906), (-0.07743, 2.801, 4.323), (-0.07743, 2.077, 4.762), (-0.07743, 1.273, 5.034), (-0.07743, 0.418, 4.846), (-0.07743, -0.4563, 4.548), (-0.07743, -1.315, 4.324), (-0.07743, 5.343, 2.631), (-0.07743, 4.724, 2.926), (-0.07743, 4.099, 3.268), (-0.07743, 3.458, 3.665), (-0.07743, 2.801, 4.122), (-0.07743, 2.077, 4.637), (-0.07743, 1.273, 5.034), (-0.07743, 0.4179, 4.731), (-0.07743, -0.4558, 4.381), (-0.07743, -1.315, 4.145), (0.02257, 5.961, -5.556), (0.02257, -2.12, -5.595), (0.02257, 5.961, -2.046), (0.02257, -2.12, -3.832), (-0.07743, 5.961, -2.046), (-0.07743, 5.961, -5.556), (-0.07743, -2.12, -5.595), (-0.07743, -2.12, -3.832), (0.02257, 5.961, -2.4), (0.02257, 5.961, -2.742), (0.02257, 5.961, -3.069), (0.02257, 5.961, -3.386), (0.02257, 5.961, -3.694), (0.02257, 5.961, -3.998), (0.02257, 5.961, -4.3), (0.02257, 5.961, -4.605), (0.02257, 5.961, -4.913), (0.02257, 5.961, -5.23), (0.02257, 5.343, -5.535), (0.02257, 4.724, -5.516), (0.02257, 4.098, -5.498), (0.02257, 3.458, -5.482), (0.02257, 2.801, -5.461), (0.02257, 2.077, -5.425), (0.02257, 1.273, -5.352), (0.02257, 0.4183, -5.457), (0.02257, -0.4558, -5.524), (0.02257, -1.315, -5.57), (0.02257, -2.12, -5.394), (0.02257, -2.12, -5.215), (0.02257, -2.12, -5.053), (0.02257, -2.12, -4.902), (0.02257, -2.12, -4.758), (0.02257, -2.12, -4.616), (0.02257, -2.12, -4.474), (0.02257, -2.12, -4.326), (0.02257, -2.12, -4.171), (0.02257, -2.12, -4.007), (0.02257, -1.314, -3.948), (0.02257, -0.4566, -4.182), (0.02257, 0.4184, -4.551), (0.02257, 1.273, -5.07), (0.02257, 2.077, -4.436), (0.02257, 2.801, -3.88), (0.02257, 3.459, -3.402), (0.02257, 4.1, -2.986), (0.02257, 4.724, -2.625), (0.02257, 5.343, -2.312), (-0.07743, 5.961, -2.4), (-0.07743, 5.961, -2.742), (-0.07743, 5.961, -3.069), (-0.07743, 5.961, -3.386), (-0.07743, 5.961, -3.694), (-0.07743, 5.961, -3.998), (-0.07743, 5.961, -4.3), (-0.07743, 5.961, -4.605), (-0.07743, 5.961, -4.913), (-0.07743, 5.961, -5.23), (-0.07743, 5.343, -5.535), (-0.07743, 4.724, -5.516), (-0.07743, 4.098, -5.498), (-0.07743, 3.458, -5.482), (-0.07743, 2.801, -5.461), (-0.07743, 2.077, -5.425), (-0.07743, 1.273, -5.352), (-0.07743, 0.4183, -5.457), (-0.07743, -0.4558, -5.524), (-0.07743, -1.315, -5.57), (-0.07743, -2.12, -5.394), (-0.07743, -2.12, -5.215), (-0.07743, -2.12, -5.053), (-0.07743, -2.12, -4.902), (-0.07743, -2.12, -4.758), (-0.07743, -2.12, -4.616), (-0.07743, -2.12, -4.474), (-0.07743, -2.12, -4.326), (-0.07743, -2.12, -4.171), (-0.07743, -2.12, -4.007), (-0.07743, -1.314, -3.948), (-0.07743, -0.4566, -4.182), (-0.07743, 0.4184, -4.551), (-0.07743, 1.273, -5.07), (-0.07743, 2.077, -4.436), (-0.07743, 2.801, -3.88), (-0.07743, 3.459, -3.402), (-0.07743, 4.1, -2.986), (-0.07743, 4.724, -2.625), (-0.07743, 5.343, -2.312), (-0.07743, 5.343, -5.234), (-0.07743, 5.343, -4.945), (-0.07743, 5.343, -4.665), (-0.07743, 5.343, -4.392), (-0.07743, 5.343, -4.12), (-0.07743, 5.343, -3.847), (-0.07743, 5.343, -3.567), (-0.07743, 5.343, -3.278), (-0.07743, 5.343, -2.975), (-0.07743, 5.343, -2.654), (-0.07743, 4.724, -5.243), (-0.07743, 4.724, -4.986), (-0.07743, 4.724, -4.739), (-0.07743, 4.724, -4.501), (-0.07743, 4.724, -4.264), (-0.07743, 4.724, -4.026), (-0.07743, 4.724, -3.78), (-0.07743, 4.724, -3.522), (-0.07743, 4.724, -3.247), (-0.07743, 4.724, -2.949), (-0.07743, 4.098, -5.258), (-0.07743, 4.098, -5.037), (-0.07743, 4.098, -4.829), (-0.07743, 4.098, -4.63), (-0.07743, 4.098, -4.434), (-0.07743, 4.098, -4.236), (-0.07743, 4.098, -4.028), (-0.07743, 4.098, -3.806), (-0.07743, 4.098, -3.563), (-0.07743, 4.099, -3.292), (-0.07743, 3.458, -5.278), (-0.07743, 3.458, -5.098), (-0.07743, 3.458, -4.935), (-0.07743, 3.458, -4.782), (-0.07743, 3.458, -4.632), (-0.07743, 3.458, -4.478), (-0.07743, 3.458, -4.315), (-0.07743, 3.458, -4.135), (-0.07743, 3.458, -3.93), (-0.07743, 3.458, -3.688), (-0.07743, 2.802, -5.299), (-0.07743, 2.801, -5.167), (-0.07743, 2.801, -5.053), (-0.07743, 2.801, -4.949), (-0.07743, 2.801, -4.848), (-0.07743, 2.801, -4.744), (-0.07743, 2.801, -4.632), (-0.07743, 2.801, -4.503), (-0.07743, 2.801, -4.347), (-0.07743, 2.801, -4.145), (-0.07743, 2.077, -5.309), (-0.07743, 2.077, -5.229), (-0.07743, 2.077, -5.162), (-0.07743, 2.077, -5.102), (-0.07743, 2.077, -5.044), (-0.07743, 2.077, -4.988), (-0.07743, 2.077, -4.931), (-0.07743, 2.077, -4.867), (-0.07743, 2.077, -4.786), (-0.07743, 2.077, -4.66), (-0.07743, 1.274, -5.31), (-0.07743, 1.273, -5.267), (-0.07743, 1.273, -5.225), (-0.07743, 1.273, -5.185), (-0.07743, 1.273, -5.147), (-0.07743, 1.273, -5.114), (-0.07743, 1.273, -5.087), (-0.07743, 1.273, -5.068), (-0.07743, 1.273, -5.057), (-0.07743, 1.273, -5.057), (-0.07743, 0.4182, -5.349), (-0.07743, 0.4183, -5.275), (-0.07743, 0.4179, -5.214), (-0.07743, 0.4183, -5.158), (-0.07743, 0.4182, -5.106), (-0.07743, 0.4179, -5.054), (-0.07743, 0.4182, -5.002), (-0.07743, 0.4181, -4.944), (-0.07743, 0.4181, -4.869), (-0.07743, 0.4179, -4.755), (-0.07743, -0.4566, -5.38), (-0.07743, -0.4562, -5.264), (-0.07743, -0.4562, -5.166), (-0.07743, -0.4565, -5.077), (-0.07743, -0.456, -4.991), (-0.07743, -0.4566, -4.903), (-0.07743, -0.4562, -4.809), (-0.07743, -0.4561, -4.702), (-0.07743, -0.4563, -4.572), (-0.07743, -0.4558, -4.404), (-0.07743, -1.315, -5.397), (-0.07743, -1.315, -5.248), (-0.07743, -1.314, -5.115), (-0.07743, -1.314, -4.993), (-0.07743, -1.315, -4.876), (-0.07743, -1.315, -4.758), (-0.07743, -1.315, -4.634), (-0.07743, -1.315, -4.5), (-0.07743, -1.315, -4.348), (-0.07743, -1.315, -4.169), (0.02257, 5.343, -5.234), (0.02257, 4.724, -5.243), (0.02257, 4.098, -5.258), (0.02257, 3.458, -5.278), (0.02257, 2.802, -5.299), (0.02257, 2.077, -5.309), (0.02257, 1.274, -5.31), (0.02257, 0.4182, -5.349), (0.02257, -0.4566, -5.38), (0.02257, -1.315, -5.397), (0.02257, 5.343, -4.945), (0.02257, 4.724, -4.986), (0.02257, 4.098, -5.037), (0.02257, 3.458, -5.098), (0.02257, 2.801, -5.167), (0.02257, 2.077, -5.229), (0.02257, 1.273, -5.267), (0.02257, 0.4183, -5.275), (0.02257, -0.4562, -5.264), (0.02257, -1.315, -5.248), (0.02257, 5.343, -4.665), (0.02257, 4.724, -4.739), (0.02257, 4.098, -4.829), (0.02257, 3.458, -4.935), (0.02257, 2.801, -5.053), (0.02257, 2.077, -5.162), (0.02257, 1.273, -5.225), (0.02257, 0.4179, -5.214), (0.02257, -0.4562, -5.166), (0.02257, -1.314, -5.115), (0.02257, 5.343, -4.392), (0.02257, 4.724, -4.501), (0.02257, 4.098, -4.63), (0.02257, 3.458, -4.782), (0.02257, 2.801, -4.949), (0.02257, 2.077, -5.102), (0.02257, 1.273, -5.185), (0.02257, 0.4183, -5.158), (0.02257, -0.4565, -5.077), (0.02257, -1.314, -4.993), (0.02257, 5.343, -4.12), (0.02257, 4.724, -4.264), (0.02257, 4.098, -4.434), (0.02257, 3.458, -4.632), (0.02257, 2.801, -4.848), (0.02257, 2.077, -5.044), (0.02257, 1.273, -5.147), (0.02257, 0.4182, -5.106), (0.02257, -0.456, -4.991), (0.02257, -1.315, -4.876), (0.02257, 5.343, -3.847), (0.02257, 4.724, -4.026), (0.02257, 4.098, -4.236), (0.02257, 3.458, -4.478), (0.02257, 2.801, -4.744), (0.02257, 2.077, -4.988), (0.02257, 1.273, -5.114), (0.02257, 0.4179, -5.054), (0.02257, -0.4566, -4.903), (0.02257, -1.315, -4.758), (0.02257, 5.343, -3.567), (0.02257, 4.724, -3.78), (0.02257, 4.098, -4.028), (0.02257, 3.458, -4.315), (0.02257, 2.801, -4.632), (0.02257, 2.077, -4.931), (0.02257, 1.273, -5.087), (0.02257, 0.4182, -5.002), (0.02257, -0.4562, -4.809), (0.02257, -1.315, -4.634), (0.02257, 5.343, -3.278), (0.02257, 4.724, -3.522), (0.02257, 4.098, -3.806), (0.02257, 3.458, -4.135), (0.02257, 2.801, -4.503), (0.02257, 2.077, -4.867), (0.02257, 1.273, -5.068), (0.02257, 0.4181, -4.944), (0.02257, -0.4561, -4.702), (0.02257, -1.315, -4.5), (0.02257, 5.343, -2.975), (0.02257, 4.724, -3.247), (0.02257, 4.098, -3.563), (0.02257, 3.458, -3.93), (0.02257, 2.801, -4.347), (0.02257, 2.077, -4.786), (0.02257, 1.273, -5.057), (0.02257, 0.4181, -4.869), (0.02257, -0.4563, -4.572), (0.02257, -1.315, -4.348), (0.02257, 5.343, -2.654), (0.02257, 4.724, -2.949), (0.02257, 4.099, -3.292), (0.02257, 3.458, -3.688), (0.02257, 2.801, -4.145), (0.02257, 2.077, -4.66), (0.02257, 1.273, -5.057), (0.02257, 0.4179, -4.755), (0.02257, -0.4558, -4.404), (0.02257, -1.315, -4.169), (0.1437, 1.282, -5.195), (0.1351, 1.314, -5.195), (0.1114, 1.338, -5.195), (0.07906, 1.347, -5.195), (0.04673, 1.338, -5.195), (0.02306, 1.314, -5.195), (0.01439, 1.282, -5.195), (0.02306, 1.249, -5.195), (0.04673, 1.226, -5.195), (0.07906, 1.217, -5.195), (0.1114, 1.226, -5.195), (0.1351, 1.249, -5.195), (0.141, 1.282, -5.237), (0.1324, 1.314, -5.236), (0.1089, 1.338, -5.233), (0.07685, 1.347, -5.229), (0.04479, 1.338, -5.225), (0.02132, 1.314, -5.222), (0.01273, 1.282, -5.22), (0.02132, 1.249, -5.222), (0.04479, 1.226, -5.225), (0.07685, 1.217, -5.229), (0.1089, 1.226, -5.233), (0.1324, 1.249, -5.236), (0.1327, 1.282, -5.279), (0.1243, 1.314, -5.277), (0.1015, 1.338, -5.27), (0.07025, 1.347, -5.262), (0.03901, 1.338, -5.254), (0.01615, 1.314, -5.248), (0.007779, 1.282, -5.245), (0.01615, 1.249, -5.248), (0.03901, 1.226, -5.254), (0.07025, 1.217, -5.262), (0.1015, 1.226, -5.27), (0.1243, 1.249, -5.277), (0.1191, 1.282, -5.319), (0.1111, 1.314, -5.316), (0.08925, 1.338, -5.307), (0.05937, 1.347, -5.294), (0.0295, 1.338, -5.282), (0.007627, 1.314, -5.273), (-0.0003785, 1.282, -5.269), (0.007627, 1.249, -5.273), (0.0295, 1.226, -5.282), (0.05937, 1.217, -5.294), (0.08925, 1.226, -5.307), (0.1111, 1.249, -5.316), (0.1004, 1.282, -5.357), (0.09291, 1.314, -5.352), (0.07241, 1.338, -5.341), (0.04441, 1.347, -5.324), (0.0164, 1.338, -5.308), (-0.0041, 1.314, -5.296), (-0.0116, 1.282, -5.292), (-0.0041, 1.249, -5.296), (0.0164, 1.226, -5.308), (0.04441, 1.217, -5.324), (0.07241, 1.226, -5.341), (0.09291, 1.249, -5.352), (0.07691, 1.282, -5.392), (0.07004, 1.314, -5.387), (0.05126, 1.338, -5.372), (0.02561, 1.347, -5.353), (-4.877e-05, 1.338, -5.333), (-0.01883, 1.314, -5.319), (-0.0257, 1.282, -5.313), (-0.01883, 1.249, -5.319), (-4.877e-05, 1.226, -5.333), (0.02561, 1.217, -5.353), (0.05126, 1.226, -5.372), (0.07004, 1.249, -5.387), (0.04903, 1.282, -5.424), (0.0429, 1.314, -5.418), (0.02616, 1.338, -5.401), (0.003294, 1.347, -5.378), (-0.01957, 1.338, -5.355), (-0.03631, 1.314, -5.338), (-0.04244, 1.282, -5.332), (-0.03631, 1.249, -5.338), (-0.01957, 1.226, -5.355), (0.003294, 1.217, -5.378), (0.02616, 1.226, -5.401), (0.0429, 1.249, -5.418), (0.01722, 1.282, -5.452), (0.01195, 1.314, -5.445), (-0.002462, 1.338, -5.426), (-0.02215, 1.347, -5.4), (-0.04183, 1.338, -5.375), (-0.05624, 1.314, -5.356), (-0.06152, 1.282, -5.349), (-0.05624, 1.249, -5.356), (-0.04183, 1.226, -5.375), (-0.02215, 1.217, -5.4), (-0.002462, 1.226, -5.426), (0.01195, 1.249, -5.445), (-0.01795, 1.282, -5.475), (-0.02228, 1.314, -5.468), (-0.03411, 1.338, -5.447), (-0.05028, 1.347, -5.419), (-0.06645, 1.338, -5.391), (-0.07829, 1.314, -5.371), (-0.08262, 1.282, -5.363), (-0.07829, 1.249, -5.371), (-0.06645, 1.226, -5.391), (-0.05028, 1.217, -5.419), (-0.03411, 1.226, -5.447), (-0.02228, 1.249, -5.468), (-0.05588, 1.282, -5.494), (-0.0592, 1.314, -5.486), (-0.06826, 1.338, -5.464), (-0.08063, 1.347, -5.434), (-0.09301, 1.338, -5.404), (-0.1021, 1.314, -5.382), (-0.1054, 1.282, -5.374), (-0.1021, 1.249, -5.382), (-0.09301, 1.226, -5.404), (-0.08063, 1.217, -5.434), (-0.06826, 1.226, -5.464), (-0.0592, 1.249, -5.486), (-0.09594, 1.282, -5.507), (-0.09818, 1.314, -5.499), (-0.1043, 1.338, -5.476), (-0.1127, 1.347, -5.445), (-0.121, 1.338, -5.414), (-0.1272, 1.314, -5.391), (-0.1294, 1.282, -5.383), (-0.1272, 1.249, -5.391), (-0.121, 1.226, -5.414), (-0.1127, 1.217, -5.445), (-0.1043, 1.226, -5.476), (-0.09818, 1.249, -5.499), (-0.1374, 1.282, -5.516), (-0.1386, 1.314, -5.507), (-0.1416, 1.338, -5.484), (-0.1459, 1.347, -5.452), (-0.1501, 1.338, -5.42), (-0.1532, 1.314, -5.396), (-0.1543, 1.282, -5.387), (-0.1532, 1.249, -5.396), (-0.1501, 1.226, -5.42), (-0.1459, 1.217, -5.452), (-0.1416, 1.226, -5.484), (-0.1386, 1.249, -5.507), (-0.1796, 1.282, -5.519), (-0.1796, 1.314, -5.51), (-0.1796, 1.338, -5.486), (-0.1796, 1.347, -5.454), (-0.1796, 1.338, -5.421), (-0.1796, 1.314, -5.398), (-0.1796, 1.282, -5.389), (-0.1796, 1.249, -5.398), (-0.1796, 1.226, -5.421), (-0.1796, 1.217, -5.454), (-0.1796, 1.226, -5.486), (-0.1796, 1.249, -5.51), (-0.2218, 1.282, -5.516), (-0.2207, 1.314, -5.507), (-0.2176, 1.338, -5.484), (-0.2134, 1.347, -5.452), (-0.2092, 1.338, -5.42), (-0.2061, 1.314, -5.396), (-0.205, 1.282, -5.387), (-0.2061, 1.249, -5.396), (-0.2092, 1.226, -5.42), (-0.2134, 1.217, -5.452), (-0.2176, 1.226, -5.484), (-0.2207, 1.249, -5.507), (-0.2633, 1.282, -5.507), (-0.2611, 1.314, -5.499), (-0.255, 1.338, -5.476), (-0.2466, 1.347, -5.445), (-0.2382, 1.338, -5.414), (-0.2321, 1.314, -5.391), (-0.2298, 1.282, -5.383), (-0.2321, 1.249, -5.391), (-0.2382, 1.226, -5.414), (-0.2466, 1.217, -5.445), (-0.255, 1.226, -5.476), (-0.2611, 1.249, -5.499), (-0.3034, 1.282, -5.494), (-0.3001, 1.314, -5.486), (-0.291, 1.338, -5.464), (-0.2786, 1.347, -5.434), (-0.2663, 1.338, -5.404), (-0.2572, 1.314, -5.382), (-0.2539, 1.282, -5.374), (-0.2572, 1.249, -5.382), (-0.2663, 1.226, -5.404), (-0.2786, 1.217, -5.434), (-0.291, 1.226, -5.464), (-0.3001, 1.249, -5.486), (-0.3413, 1.282, -5.475), (-0.337, 1.314, -5.468), (-0.3251, 1.338, -5.447), (-0.309, 1.347, -5.419), (-0.2928, 1.338, -5.391), (-0.281, 1.314, -5.371), (-0.2766, 1.282, -5.363), (-0.281, 1.249, -5.371), (-0.2928, 1.226, -5.391), (-0.309, 1.217, -5.419), (-0.3251, 1.226, -5.447), (-0.337, 1.249, -5.468), (-0.3765, 1.282, -5.452), (-0.3712, 1.314, -5.445), (-0.3568, 1.338, -5.426), (-0.3371, 1.347, -5.4), (-0.3174, 1.338, -5.375), (-0.303, 1.314, -5.356), (-0.2977, 1.282, -5.349), (-0.303, 1.249, -5.356), (-0.3174, 1.226, -5.375), (-0.3371, 1.217, -5.4), (-0.3568, 1.226, -5.426), (-0.3712, 1.249, -5.445), (-0.4083, 1.282, -5.424), (-0.4022, 1.314, -5.418), (-0.3854, 1.338, -5.401), (-0.3626, 1.347, -5.378), (-0.3397, 1.338, -5.355), (-0.323, 1.314, -5.338), (-0.3168, 1.282, -5.332), (-0.323, 1.249, -5.338), (-0.3397, 1.226, -5.355), (-0.3626, 1.217, -5.378), (-0.3854, 1.226, -5.401), (-0.4022, 1.249, -5.418), (-0.4362, 1.282, -5.392), (-0.4293, 1.314, -5.387), (-0.4105, 1.338, -5.372), (-0.3849, 1.347, -5.353), (-0.3592, 1.338, -5.333), (-0.3404, 1.314, -5.319), (-0.3336, 1.282, -5.313), (-0.3404, 1.249, -5.319), (-0.3592, 1.226, -5.333), (-0.3849, 1.217, -5.353), (-0.4105, 1.226, -5.372), (-0.4293, 1.249, -5.387), (-0.4597, 1.282, -5.357), (-0.4522, 1.314, -5.352), (-0.4317, 1.338, -5.341), (-0.4037, 1.347, -5.324), (-0.3757, 1.338, -5.308), (-0.3552, 1.314, -5.296), (-0.3477, 1.282, -5.292), (-0.3552, 1.249, -5.296), (-0.3757, 1.226, -5.308), (-0.4037, 1.217, -5.324), (-0.4317, 1.226, -5.341), (-0.4522, 1.249, -5.352), (-0.4784, 1.282, -5.319), (-0.4704, 1.314, -5.316), (-0.4485, 1.338, -5.307), (-0.4186, 1.347, -5.294), (-0.3888, 1.338, -5.282), (-0.3669, 1.314, -5.273), (-0.3589, 1.282, -5.269), (-0.3669, 1.249, -5.273), (-0.3888, 1.226, -5.282), (-0.4186, 1.217, -5.294), (-0.4485, 1.226, -5.307), (-0.4704, 1.249, -5.316), (-0.492, 1.282, -5.279), (-0.4836, 1.314, -5.277), (-0.4607, 1.338, -5.27), (-0.4295, 1.347, -5.262), (-0.3983, 1.338, -5.254), (-0.3754, 1.314, -5.248), (-0.367, 1.282, -5.245), (-0.3754, 1.249, -5.248), (-0.3983, 1.226, -5.254), (-0.4295, 1.217, -5.262), (-0.4607, 1.226, -5.27), (-0.4836, 1.249, -5.277), (-0.5002, 1.282, -5.237), (-0.4916, 1.314, -5.236), (-0.4682, 1.338, -5.233), (-0.4361, 1.347, -5.229), (-0.4041, 1.338, -5.225), (-0.3806, 1.314, -5.222), (-0.372, 1.282, -5.22), (-0.3806, 1.249, -5.222), (-0.4041, 1.226, -5.225), (-0.4361, 1.217, -5.229), (-0.4682, 1.226, -5.233), (-0.4916, 1.249, -5.236), (-0.503, 1.282, -5.195), (-0.4943, 1.314, -5.195), (-0.4707, 1.338, -5.195), (-0.4383, 1.347, -5.195), (-0.406, 1.338, -5.195), (-0.3823, 1.314, -5.195), (-0.3737, 1.282, -5.195), (-0.3823, 1.249, -5.195), (-0.406, 1.226, -5.195), (-0.4383, 1.217, -5.195), (-0.4707, 1.226, -5.195), (-0.4943, 1.249, -5.195), (-0.5002, 1.282, -5.153), (-0.4916, 1.314, -5.154), (-0.4682, 1.338, -5.157), (-0.4361, 1.347, -5.161), (-0.4041, 1.338, -5.166), (-0.3806, 1.314, -5.169), (-0.372, 1.282, -5.17), (-0.3806, 1.249, -5.169), (-0.4041, 1.226, -5.166), (-0.4361, 1.217, -5.161), (-0.4682, 1.226, -5.157), (-0.4916, 1.249, -5.154), (-0.492, 1.282, -5.111), (-0.4836, 1.314, -5.114), (-0.4607, 1.338, -5.12), (-0.4295, 1.347, -5.128), (-0.3983, 1.338, -5.137), (-0.3754, 1.314, -5.143), (-0.367, 1.282, -5.145), (-0.3754, 1.249, -5.143), (-0.3983, 1.226, -5.137), (-0.4295, 1.217, -5.128), (-0.4607, 1.226, -5.12), (-0.4836, 1.249, -5.114), (-0.4784, 1.282, -5.071), (-0.4704, 1.314, -5.075), (-0.4485, 1.338, -5.084), (-0.4186, 1.347, -5.096), (-0.3888, 1.338, -5.109), (-0.3669, 1.314, -5.118), (-0.3589, 1.282, -5.121), (-0.3669, 1.249, -5.118), (-0.3888, 1.226, -5.109), (-0.4186, 1.217, -5.096), (-0.4485, 1.226, -5.084), (-0.4704, 1.249, -5.075), (-0.4597, 1.282, -5.033), (-0.4522, 1.314, -5.038), (-0.4317, 1.338, -5.05), (-0.4037, 1.347, -5.066), (-0.3757, 1.338, -5.082), (-0.3552, 1.314, -5.094), (-0.3477, 1.282, -5.098), (-0.3552, 1.249, -5.094), (-0.3757, 1.226, -5.082), (-0.4037, 1.217, -5.066), (-0.4317, 1.226, -5.05), (-0.4522, 1.249, -5.038), (-0.4362, 1.282, -4.998), (-0.4293, 1.314, -5.004), (-0.4105, 1.338, -5.018), (-0.3849, 1.347, -5.038), (-0.3592, 1.338, -5.057), (-0.3404, 1.314, -5.072), (-0.3336, 1.282, -5.077), (-0.3404, 1.249, -5.072), (-0.3592, 1.226, -5.057), (-0.3849, 1.217, -5.038), (-0.4105, 1.226, -5.018), (-0.4293, 1.249, -5.004), (-0.4083, 1.282, -4.966), (-0.4022, 1.314, -4.973), (-0.3854, 1.338, -4.989), (-0.3626, 1.347, -5.012), (-0.3397, 1.338, -5.035), (-0.323, 1.314, -5.052), (-0.3168, 1.282, -5.058), (-0.323, 1.249, -5.052), (-0.3397, 1.226, -5.035), (-0.3626, 1.217, -5.012), (-0.3854, 1.226, -4.989), (-0.4022, 1.249, -4.973), (-0.3765, 1.282, -4.939), (-0.3712, 1.314, -4.945), (-0.3568, 1.338, -4.964), (-0.3371, 1.347, -4.99), (-0.3174, 1.338, -5.016), (-0.303, 1.314, -5.034), (-0.2977, 1.282, -5.041), (-0.303, 1.249, -5.034), (-0.3174, 1.226, -5.016), (-0.3371, 1.217, -4.99), (-0.3568, 1.226, -4.964), (-0.3712, 1.249, -4.945), (-0.3413, 1.282, -4.915), (-0.337, 1.314, -4.923), (-0.3251, 1.338, -4.943), (-0.309, 1.347, -4.971), (-0.2928, 1.338, -4.999), (-0.281, 1.314, -5.02), (-0.2766, 1.282, -5.027), (-0.281, 1.249, -5.02), (-0.2928, 1.226, -4.999), (-0.309, 1.217, -4.971), (-0.3251, 1.226, -4.943), (-0.337, 1.249, -4.923), (-0.3034, 1.282, -4.896), (-0.3001, 1.314, -4.904), (-0.291, 1.338, -4.926), (-0.2786, 1.347, -4.956), (-0.2663, 1.338, -4.986), (-0.2572, 1.314, -5.008), (-0.2539, 1.282, -5.016), (-0.2572, 1.249, -5.008), (-0.2663, 1.226, -4.986), (-0.2786, 1.217, -4.956), (-0.291, 1.226, -4.926), (-0.3001, 1.249, -4.904), (-0.2633, 1.282, -4.883), (-0.2611, 1.314, -4.891), (-0.255, 1.338, -4.914), (-0.2466, 1.347, -4.945), (-0.2382, 1.338, -4.976), (-0.2321, 1.314, -4.999), (-0.2298, 1.282, -5.008), (-0.2321, 1.249, -4.999), (-0.2382, 1.226, -4.976), (-0.2466, 1.217, -4.945), (-0.255, 1.226, -4.914), (-0.2611, 1.249, -4.891), (-0.2218, 1.282, -4.875), (-0.2207, 1.314, -4.883), (-0.2176, 1.338, -4.907), (-0.2134, 1.347, -4.939), (-0.2092, 1.338, -4.971), (-0.2061, 1.314, -4.994), (-0.205, 1.282, -5.003), (-0.2061, 1.249, -4.994), (-0.2092, 1.226, -4.971), (-0.2134, 1.217, -4.939), (-0.2176, 1.226, -4.907), (-0.2207, 1.249, -4.883), (-0.1796, 1.282, -4.872), (-0.1796, 1.314, -4.88), (-0.1796, 1.338, -4.904), (-0.1796, 1.347, -4.936), (-0.1796, 1.338, -4.969), (-0.1796, 1.314, -4.992), (-0.1796, 1.282, -5.001), (-0.1796, 1.249, -4.992), (-0.1796, 1.226, -4.969), (-0.1796, 1.217, -4.936), (-0.1796, 1.226, -4.904), (-0.1796, 1.249, -4.88), (-0.1374, 1.282, -4.875), (-0.1386, 1.314, -4.883), (-0.1416, 1.338, -4.907), (-0.1459, 1.347, -4.939), (-0.1501, 1.338, -4.971), (-0.1532, 1.314, -4.994), (-0.1543, 1.282, -5.003), (-0.1532, 1.249, -4.994), (-0.1501, 1.226, -4.971), (-0.1459, 1.217, -4.939), (-0.1416, 1.226, -4.907), (-0.1386, 1.249, -4.883), (-0.09594, 1.282, -4.883), (-0.09818, 1.314, -4.891), (-0.1043, 1.338, -4.914), (-0.1127, 1.347, -4.945), (-0.121, 1.338, -4.976), (-0.1272, 1.314, -4.999), (-0.1294, 1.282, -5.008), (-0.1272, 1.249, -4.999), (-0.121, 1.226, -4.976), (-0.1127, 1.217, -4.945), (-0.1043, 1.226, -4.914), (-0.09818, 1.249, -4.891), (-0.05588, 1.282, -4.896), (-0.0592, 1.314, -4.904), (-0.06826, 1.338, -4.926), (-0.08063, 1.347, -4.956), (-0.09301, 1.338, -4.986), (-0.1021, 1.314, -5.008), (-0.1054, 1.282, -5.016), (-0.1021, 1.249, -5.008), (-0.09301, 1.226, -4.986), (-0.08063, 1.217, -4.956), (-0.06826, 1.226, -4.926), (-0.0592, 1.249, -4.904), (-0.01795, 1.282, -4.915), (-0.02228, 1.314, -4.923), (-0.03411, 1.338, -4.943), (-0.05028, 1.347, -4.971), (-0.06645, 1.338, -4.999), (-0.07829, 1.314, -5.02), (-0.08262, 1.282, -5.027), (-0.07829, 1.249, -5.02), (-0.06645, 1.226, -4.999), (-0.05028, 1.217, -4.971), (-0.03411, 1.226, -4.943), (-0.02228, 1.249, -4.923), (0.01722, 1.282, -4.939), (0.01195, 1.314, -4.945), (-0.002462, 1.338, -4.964), (-0.02215, 1.347, -4.99), (-0.04183, 1.338, -5.016), (-0.05624, 1.314, -5.034), (-0.06152, 1.282, -5.041), (-0.05624, 1.249, -5.034), (-0.04183, 1.226, -5.016), (-0.02215, 1.217, -4.99), (-0.002462, 1.226, -4.964), (0.01195, 1.249, -4.945), (0.04903, 1.282, -4.966), (0.0429, 1.314, -4.973), (0.02616, 1.338, -4.989), (0.003294, 1.347, -5.012), (-0.01957, 1.338, -5.035), (-0.03631, 1.314, -5.052), (-0.04244, 1.282, -5.058), (-0.03631, 1.249, -5.052), (-0.01957, 1.226, -5.035), (0.003294, 1.217, -5.012), (0.02616, 1.226, -4.989), (0.0429, 1.249, -4.973), (0.07691, 1.282, -4.998), (0.07004, 1.314, -5.004), (0.05126, 1.338, -5.018), (0.02561, 1.347, -5.038), (-4.877e-05, 1.338, -5.057), (-0.01883, 1.314, -5.072), (-0.0257, 1.282, -5.077), (-0.01883, 1.249, -5.072), (-4.877e-05, 1.226, -5.057), (0.02561, 1.217, -5.038), (0.05126, 1.226, -5.018), (0.07004, 1.249, -5.004), (0.1004, 1.282, -5.033), (0.09291, 1.314, -5.038), (0.07241, 1.338, -5.05), (0.04441, 1.347, -5.066), (0.0164, 1.338, -5.082), (-0.0041, 1.314, -5.094), (-0.0116, 1.282, -5.098), (-0.0041, 1.249, -5.094), (0.0164, 1.226, -5.082), (0.04441, 1.217, -5.066), (0.07241, 1.226, -5.05), (0.09291, 1.249, -5.038), (0.1191, 1.282, -5.071), (0.1111, 1.314, -5.075), (0.08925, 1.338, -5.084), (0.05937, 1.347, -5.096), (0.0295, 1.338, -5.109), (0.007627, 1.314, -5.118), (-0.0003786, 1.282, -5.121), (0.007627, 1.249, -5.118), (0.0295, 1.226, -5.109), (0.05937, 1.217, -5.096), (0.08925, 1.226, -5.084), (0.1111, 1.249, -5.075), (0.1327, 1.282, -5.111), (0.1243, 1.314, -5.114), (0.1015, 1.338, -5.12), (0.07025, 1.347, -5.128), (0.03901, 1.338, -5.137), (0.01615, 1.314, -5.143), (0.007779, 1.282, -5.145), (0.01615, 1.249, -5.143), (0.03901, 1.226, -5.137), (0.07025, 1.217, -5.128), (0.1015, 1.226, -5.12), (0.1243, 1.249, -5.114), (0.141, 1.282, -5.153), (0.1324, 1.314, -5.154), (0.1089, 1.338, -5.157), (0.07685, 1.347, -5.161), (0.04479, 1.338, -5.166), (0.02132, 1.314, -5.169), (0.01273, 1.282, -5.17), (0.02132, 1.249, -5.169), (0.04479, 1.226, -5.166), (0.07685, 1.217, -5.161), (0.1089, 1.226, -5.157), (0.1324, 1.249, -5.154)], [], [(0, 12, 13, 1), (1, 13, 14, 2), (2, 14, 15, 3), (3, 15, 16, 4), (4, 16, 17, 5), (5, 17, 18, 6), (6, 18, 19, 7), (7, 19, 20, 8), (8, 20, 21, 9), (9, 21, 22, 10), (10, 22, 23, 11), (0, 11, 23, 12), (12, 24, 25, 13), (13, 25, 26, 14), (14, 26, 27, 15), (15, 27, 28, 16), (16, 28, 29, 17), (17, 29, 30, 18), (18, 30, 31, 19), (19, 31, 32, 20), (20, 32, 33, 21), (21, 33, 34, 22), (22, 34, 35, 23), (23, 35, 24, 12), (24, 36, 37, 25), (25, 37, 38, 26), (26, 38, 39, 27), (27, 39, 40, 28), (28, 40, 41, 29), (29, 41, 42, 30), (30, 42, 43, 31), (31, 43, 44, 32), (32, 44, 45, 33), (33, 45, 46, 34), (34, 46, 47, 35), (35, 47, 36, 24), (36, 48, 49, 37), (37, 49, 50, 38), (38, 50, 51, 39), (39, 51, 52, 40), (40, 52, 53, 41), (41, 53, 54, 42), (42, 54, 55, 43), (43, 55, 56, 44), (44, 56, 57, 45), (45, 57, 58, 46), (46, 58, 59, 47), (47, 59, 48, 36), (48, 60, 61, 49), (49, 61, 62, 50), (50, 62, 63, 51), (51, 63, 64, 52), (52, 64, 65, 53), (53, 65, 66, 54), (54, 66, 67, 55), (55, 67, 68, 56), (56, 68, 69, 57), (57, 69, 70, 58), (58, 70, 71, 59), (59, 71, 60, 48), (60, 72, 73, 61), (61, 73, 74, 62), (62, 74, 75, 63), (63, 75, 76, 64), (64, 76, 77, 65), (65, 77, 78, 66), (66, 78, 79, 67), (67, 79, 80, 68), (68, 80, 81, 69), (69, 81, 82, 70), (70, 82, 83, 71), (71, 83, 72, 60), (72, 84, 85, 73), (73, 85, 86, 74), (74, 86, 87, 75), (75, 87, 88, 76), (76, 88, 89, 77), (77, 89, 90, 78), (78, 90, 91, 79), (79, 91, 92, 80), (80, 92, 93, 81), (81, 93, 94, 82), (82, 94, 95, 83), (83, 95, 84, 72), (84, 96, 97, 85), (85, 97, 98, 86), (86, 98, 99, 87), (87, 99, 100, 88), (88, 100, 101, 89), (89, 101, 102, 90), (90, 102, 103, 91), (91, 103, 104, 92), (92, 104, 105, 93), (93, 105, 106, 94), (94, 106, 107, 95), (95, 107, 96, 84), (96, 108, 109, 97), (97, 109, 110, 98), (98, 110, 111, 99), (99, 111, 112, 100), (100, 112, 113, 101), (101, 113, 114, 102), (102, 114, 115, 103), (103, 115, 116, 104), (104, 116, 117, 105), (105, 117, 118, 106), (106, 118, 119, 107), (107, 119, 108, 96), (108, 120, 121, 109), (109, 121, 122, 110), (110, 122, 123, 111), (111, 123, 124, 112), (112, 124, 125, 113), (113, 125, 126, 114), (114, 126, 127, 115), (115, 127, 128, 116), (116, 128, 129, 117), (117, 129, 130, 118), (118, 130, 131, 119), (119, 131, 120, 108), (120, 132, 133, 121), (121, 133, 134, 122), (122, 134, 135, 123), (123, 135, 136, 124), (124, 136, 137, 125), (125, 137, 138, 126), (126, 138, 139, 127), (127, 139, 140, 128), (128, 140, 141, 129), (129, 141, 142, 130), (130, 142, 143, 131), (131, 143, 132, 120), (132, 144, 145, 133), (133, 145, 146, 134), (134, 146, 147, 135), (135, 147, 148, 136), (136, 148, 149, 137), (137, 149, 150, 138), (138, 150, 151, 139), (139, 151, 152, 140), (140, 152, 153, 141), (141, 153, 154, 142), (142, 154, 155, 143), (143, 155, 144, 132), (144, 156, 157, 145), (145, 157, 158, 146), (146, 158, 159, 147), (147, 159, 160, 148), (148, 160, 161, 149), (149, 161, 162, 150), (150, 162, 163, 151), (151, 163, 164, 152), (152, 164, 165, 153), (153, 165, 166, 154), (154, 166, 167, 155), (155, 167, 156, 144), (156, 168, 169, 157), (157, 169, 170, 158), (158, 170, 171, 159), (159, 171, 172, 160), (160, 172, 173, 161), (161, 173, 174, 162), (162, 174, 175, 163), (163, 175, 176, 164), (164, 176, 177, 165), (165, 177, 178, 166), (166, 178, 179, 167), (167, 179, 168, 156), (168, 180, 181, 169), (169, 181, 182, 170), (170, 182, 183, 171), (171, 183, 184, 172), (172, 184, 185, 173), (173, 185, 186, 174), (174, 186, 187, 175), (175, 187, 188, 176), (176, 188, 189, 177), (177, 189, 190, 178), (178, 190, 191, 179), (179, 191, 180, 168), (180, 192, 193, 181), (181, 193, 194, 182), (182, 194, 195, 183), (183, 195, 196, 184), (184, 196, 197, 185), (185, 197, 198, 186), (186, 198, 199, 187), (187, 199, 200, 188), (188, 200, 201, 189), (189, 201, 202, 190), (190, 202, 203, 191), (191, 203, 192, 180), (192, 204, 205, 193), (193, 205, 206, 194), (194, 206, 207, 195), (195, 207, 208, 196), (196, 208, 209, 197), (197, 209, 210, 198), (198, 210, 211, 199), (199, 211, 212, 200), (200, 212, 213, 201), (201, 213, 214, 202), (202, 214, 215, 203), (203, 215, 204, 192), (204, 216, 217, 205), (205, 217, 218, 206), (206, 218, 219, 207), (207, 219, 220, 208), (208, 220, 221, 209), (209, 221, 222, 210), (210, 222, 223, 211), (211, 223, 224, 212), (212, 224, 225, 213), (213, 225, 226, 214), (214, 226, 227, 215), (215, 227, 216, 204), (216, 228, 229, 217), (217, 229, 230, 218), (218, 230, 231, 219), (219, 231, 232, 220), (220, 232, 233, 221), (221, 233, 234, 222), (222, 234, 235, 223), (223, 235, 236, 224), (224, 236, 237, 225), (225, 237, 238, 226), (226, 238, 239, 227), (227, 239, 228, 216), (228, 240, 241, 229), (229, 241, 242, 230), (230, 242, 243, 231), (231, 243, 244, 232), (232, 244, 245, 233), (233, 245, 246, 234), (234, 246, 247, 235), (235, 247, 248, 236), (236, 248, 249, 237), (237, 249, 250, 238), (238, 250, 251, 239), (239, 251, 240, 228), (240, 252, 253, 241), (241, 253, 254, 242), (242, 254, 255, 243), (243, 255, 256, 244), (244, 256, 257, 245), (245, 257, 258, 246), (246, 258, 259, 247), (247, 259, 260, 248), (248, 260, 261, 249), (249, 261, 262, 250), (250, 262, 263, 251), (251, 263, 252, 240), (252, 264, 265, 253), (253, 265, 266, 254), (254, 266, 267, 255), (255, 267, 268, 256), (256, 268, 269, 257), (257, 269, 270, 258), (258, 270, 271, 259), (259, 271, 272, 260), (260, 272, 273, 261), (261, 273, 274, 262), (262, 274, 275, 263), (263, 275, 264, 252), (264, 276, 277, 265), (265, 277, 278, 266), (266, 278, 279, 267), (267, 279, 280, 268), (268, 280, 281, 269), (269, 281, 282, 270), (270, 282, 283, 271), (271, 283, 284, 272), (272, 284, 285, 273), (273, 285, 286, 274), (274, 286, 287, 275), (275, 287, 276, 264), (276, 288, 289, 277), (277, 289, 290, 278), (278, 290, 291, 279), (279, 291, 292, 280), (280, 292, 293, 281), (281, 293, 294, 282), (282, 294, 295, 283), (283, 295, 296, 284), (284, 296, 297, 285), (285, 297, 298, 286), (286, 298, 299, 287), (287, 299, 288, 276), (288, 300, 301, 289), (289, 301, 302, 290), (290, 302, 303, 291), (291, 303, 304, 292), (292, 304, 305, 293), (293, 305, 306, 294), (294, 306, 307, 295), (295, 307, 308, 296), (296, 308, 309, 297), (297, 309, 310, 298), (298, 310, 311, 299), (299, 311, 300, 288), (300, 312, 313, 301), (301, 313, 314, 302), (302, 314, 315, 303), (303, 315, 316, 304), (304, 316, 317, 305), (305, 317, 318, 306), (306, 318, 319, 307), (307, 319, 320, 308), (308, 320, 321, 309), (309, 321, 322, 310), (310, 322, 323, 311), (311, 323, 312, 300), (312, 324, 325, 313), (313, 325, 326, 314), (314, 326, 327, 315), (315, 327, 328, 316), (316, 328, 329, 317), (317, 329, 330, 318), (318, 330, 331, 319), (319, 331, 332, 320), (320, 332, 333, 321), (321, 333, 334, 322), (322, 334, 335, 323), (323, 335, 324, 312), (324, 336, 337, 325), (325, 337, 338, 326), (326, 338, 339, 327), (327, 339, 340, 328), (328, 340, 341, 329), (329, 341, 342, 330), (330, 342, 343, 331), (331, 343, 344, 332), (332, 344, 345, 333), (333, 345, 346, 334), (334, 346, 347, 335), (335, 347, 336, 324), (336, 348, 349, 337), (337, 349, 350, 338), (338, 350, 351, 339), (339, 351, 352, 340), (340, 352, 353, 341), (341, 353, 354, 342), (342, 354, 355, 343), (343, 355, 356, 344), (344, 356, 357, 345), (345, 357, 358, 346), (346, 358, 359, 347), (347, 359, 348, 336), (348, 360, 361, 349), (349, 361, 362, 350), (350, 362, 363, 351), (351, 363, 364, 352), (352, 364, 365, 353), (353, 365, 366, 354), (354, 366, 367, 355), (355, 367, 368, 356), (356, 368, 369, 357), (357, 369, 370, 358), (358, 370, 371, 359), (359, 371, 360, 348), (360, 372, 373, 361), (361, 373, 374, 362), (362, 374, 375, 363), (363, 375, 376, 364), (364, 376, 377, 365), (365, 377, 378, 366), (366, 378, 379, 367), (367, 379, 380, 368), (368, 380, 381, 369), (369, 381, 382, 370), (370, 382, 383, 371), (371, 383, 372, 360), (372, 384, 385, 373), (373, 385, 386, 374), (374, 386, 387, 375), (375, 387, 388, 376), (376, 388, 389, 377), (377, 389, 390, 378), (378, 390, 391, 379), (379, 391, 392, 380), (380, 392, 393, 381), (381, 393, 394, 382), (382, 394, 395, 383), (383, 395, 384, 372), (384, 396, 397, 385), (385, 397, 398, 386), (386, 398, 399, 387), (387, 399, 400, 388), (388, 400, 401, 389), (389, 401, 402, 390), (390, 402, 403, 391), (391, 403, 404, 392), (392, 404, 405, 393), (393, 405, 406, 394), (394, 406, 407, 395), (395, 407, 396, 384), (396, 408, 409, 397), (397, 409, 410, 398), (398, 410, 411, 399), (399, 411, 412, 400), (400, 412, 413, 401), (401, 413, 414, 402), (402, 414, 415, 403), (403, 415, 416, 404), (404, 416, 417, 405), (405, 417, 418, 406), (406, 418, 419, 407), (407, 419, 408, 396), (408, 420, 421, 409), (409, 421, 422, 410), (410, 422, 423, 411), (411, 423, 424, 412), (412, 424, 425, 413), (413, 425, 426, 414), (414, 426, 427, 415), (415, 427, 428, 416), (416, 428, 429, 417), (417, 429, 430, 418), (418, 430, 431, 419), (419, 431, 420, 408), (420, 432, 433, 421), (421, 433, 434, 422), (422, 434, 435, 423), (423, 435, 436, 424), (424, 436, 437, 425), (425, 437, 438, 426), (426, 438, 439, 427), (427, 439, 440, 428), (428, 440, 441, 429), (429, 441, 442, 430), (430, 442, 443, 431), (431, 443, 432, 420), (432, 444, 445, 433), (433, 445, 446, 434), (434, 446, 447, 435), (435, 447, 448, 436), (436, 448, 449, 437), (437, 449, 450, 438), (438, 450, 451, 439), (439, 451, 452, 440), (440, 452, 453, 441), (441, 453, 454, 442), (442, 454, 455, 443), (443, 455, 444, 432), (444, 456, 457, 445), (445, 457, 458, 446), (446, 458, 459, 447), (447, 459, 460, 448), (448, 460, 461, 449), (449, 461, 462, 450), (450, 462, 463, 451), (451, 463, 464, 452), (452, 464, 465, 453), (453, 465, 466, 454), (454, 466, 467, 455), (455, 467, 456, 444), (456, 468, 469, 457), (457, 469, 470, 458), (458, 470, 471, 459), (459, 471, 472, 460), (460, 472, 473, 461), (461, 473, 474, 462), (462, 474, 475, 463), (463, 475, 476, 464), (464, 476, 477, 465), (465, 477, 478, 466), (466, 478, 479, 467), (467, 479, 468, 456), (468, 480, 481, 469), (469, 481, 482, 470), (470, 482, 483, 471), (471, 483, 484, 472), (472, 484, 485, 473), (473, 485, 486, 474), (474, 486, 487, 475), (475, 487, 488, 476), (476, 488, 489, 477), (477, 489, 490, 478), (478, 490, 491, 479), (479, 491, 480, 468), (480, 492, 493, 481), (481, 493, 494, 482), (482, 494, 495, 483), (483, 495, 496, 484), (484, 496, 497, 485), (485, 497, 498, 486), (486, 498, 499, 487), (487, 499, 500, 488), (488, 500, 501, 489), (489, 501, 502, 490), (490, 502, 503, 491), (491, 503, 492, 480), (492, 504, 505, 493), (493, 505, 506, 494), (494, 506, 507, 495), (495, 507, 508, 496), (496, 508, 509, 497), (497, 509, 510, 498), (498, 510, 511, 499), (499, 511, 512, 500), (500, 512, 513, 501), (501, 513, 514, 502), (502, 514, 515, 503), (503, 515, 504, 492), (504, 516, 517, 505), (505, 517, 518, 506), (506, 518, 519, 507), (507, 519, 520, 508), (508, 520, 521, 509), (509, 521, 522, 510), (510, 522, 523, 511), (511, 523, 524, 512), (512, 524, 525, 513), (513, 525, 526, 514), (514, 526, 527, 515), (515, 527, 516, 504), (516, 528, 529, 517), (517, 529, 530, 518), (518, 530, 531, 519), (519, 531, 532, 520), (520, 532, 533, 521), (521, 533, 534, 522), (522, 534, 535, 523), (523, 535, 536, 524), (524, 536, 537, 525), (525, 537, 538, 526), (526, 538, 539, 527), (527, 539, 528, 516), (528, 540, 541, 529), (529, 541, 542, 530), (530, 542, 543, 531), (531, 543, 544, 532), (532, 544, 545, 533), (533, 545, 546, 534), (534, 546, 547, 535), (535, 547, 548, 536), (536, 548, 549, 537), (537, 549, 550, 538), (538, 550, 551, 539), (539, 551, 540, 528), (540, 552, 553, 541), (541, 553, 554, 542), (542, 554, 555, 543), (543, 555, 556, 544), (544, 556, 557, 545), (545, 557, 558, 546), (546, 558, 559, 547), (547, 559, 560, 548), (548, 560, 561, 549), (549, 561, 562, 550), (550, 562, 563, 551), (551, 563, 552, 540), (552, 564, 565, 553), (553, 565, 566, 554), (554, 566, 567, 555), (555, 567, 568, 556), (556, 568, 569, 557), (557, 569, 570, 558), (558, 570, 571, 559), (559, 571, 572, 560), (560, 572, 573, 561), (561, 573, 574, 562), (562, 574, 575, 563), (563, 575, 564, 552), (564, 0, 1, 565), (565, 1, 2, 566), (566, 2, 3, 567), (567, 3, 4, 568), (568, 4, 5, 569), (569, 5, 6, 570), (570, 6, 7, 571), (571, 7, 8, 572), (572, 8, 9, 573), (573, 9, 10, 574), (574, 10, 11, 575), (575, 11, 0, 564), (576, 577, 579, 578), (578, 579, 581, 580), (580, 581, 583, 582), (582, 583, 585, 584), (584, 585, 587, 586), (586, 587, 589, 588), (588, 589, 591, 590), (590, 591, 593, 592), (592, 593, 595, 594), (594, 595, 597, 596), (596, 597, 599, 598), (598, 599, 601, 600), (600, 601, 603, 602), (602, 603, 605, 604), (604, 605, 607, 606), (606, 607, 609, 608), (608, 609, 611, 610), (610, 611, 613, 612), (612, 613, 615, 614), (614, 615, 617, 616), (616, 617, 619, 618), (618, 619, 621, 620), (620, 621, 623, 622), (622, 623, 625, 624), (624, 625, 627, 626), (626, 627, 629, 628), (628, 629, 631, 630), (630, 631, 633, 632), (632, 633, 635, 634), (634, 635, 637, 636), (579, 577, 639, 637, 635, 633, 631, 629, 627, 625, 623, 621, 619, 617, 615, 613, 611, 609, 607, 605, 603, 601, 599, 597, 595, 593, 591, 589, 587, 585, 583, 581), (636, 637, 639, 638), (638, 639, 577, 576), (576, 578, 580, 582, 584, 586, 588, 590, 592, 594, 596, 598, 600, 602, 604, 606, 608, 610, 612, 614, 616, 618, 620, 622, 624, 626, 628, 630, 632, 634, 636, 638), (927, 678, 643, 677), (827, 717, 647, 718), (687, 642, 644, 727), (667, 641, 646, 707), (677, 643, 647, 717), (657, 640, 645, 697), (642, 648, 688, 644), (648, 649, 689, 688), (649, 650, 690, 689), (650, 651, 691, 690), (651, 652, 692, 691), (652, 653, 693, 692), (653, 654, 694, 693), (654, 655, 695, 694), (655, 656, 696, 695), (656, 657, 697, 696), (641, 668, 708, 646), (668, 669, 709, 708), (669, 670, 710, 709), (670, 671, 711, 710), (671, 672, 712, 711), (672, 673, 713, 712), (673, 674, 714, 713), (674, 675, 715, 714), (675, 676, 716, 715), (676, 677, 717, 716), (640, 658, 698, 645), (658, 659, 699, 698), (659, 660, 700, 699), (660, 661, 701, 700), (661, 662, 702, 701), (662, 663, 703, 702), (663, 664, 704, 703), (664, 665, 705, 704), (665, 666, 706, 705), (666, 667, 707, 706), (643, 678, 718, 647), (678, 679, 719, 718), (679, 680, 720, 719), (680, 681, 721, 720), (681, 682, 722, 721), (682, 683, 723, 722), (683, 684, 724, 723), (684, 685, 725, 724), (685, 686, 726, 725), (686, 687, 727, 726), (688, 737, 727, 644), (737, 747, 726, 727), (747, 757, 725, 726), (757, 767, 724, 725), (767, 777, 723, 724), (777, 787, 722, 723), (787, 797, 721, 722), (797, 807, 720, 721), (807, 817, 719, 720), (817, 827, 718, 719), (645, 698, 728, 697), (697, 728, 729, 696), (696, 729, 730, 695), (695, 730, 731, 694), (694, 731, 732, 693), (693, 732, 733, 692), (692, 733, 734, 691), (691, 734, 735, 690), (690, 735, 736, 689), (689, 736, 737, 688), (698, 699, 738, 728), (728, 738, 739, 729), (729, 739, 740, 730), (730, 740, 741, 731), (731, 741, 742, 732), (732, 742, 743, 733), (733, 743, 744, 734), (734, 744, 745, 735), (735, 745, 746, 736), (736, 746, 747, 737), (699, 700, 748, 738), (738, 748, 749, 739), (739, 749, 750, 740), (740, 750, 751, 741), (741, 751, 752, 742), (742, 752, 753, 743), (743, 753, 754, 744), (744, 754, 755, 745), (745, 755, 756, 746), (746, 756, 757, 747), (700, 701, 758, 748), (748, 758, 759, 749), (749, 759, 760, 750), (750, 760, 761, 751), (751, 761, 762, 752), (752, 762, 763, 753), (753, 763, 764, 754), (754, 764, 765, 755), (755, 765, 766, 756), (756, 766, 767, 757), (701, 702, 768, 758), (758, 768, 769, 759), (759, 769, 770, 760), (760, 770, 771, 761), (761, 771, 772, 762), (762, 772, 773, 763), (763, 773, 774, 764), (764, 774, 775, 765), (765, 775, 776, 766), (766, 776, 777, 767), (702, 703, 778, 768), (768, 778, 779, 769), (769, 779, 780, 770), (770, 780, 781, 771), (771, 781, 782, 772), (772, 782, 783, 773), (773, 783, 784, 774), (774, 784, 785, 775), (775, 785, 786, 776), (776, 786, 787, 777), (703, 704, 788, 778), (778, 788, 789, 779), (779, 789, 790, 780), (780, 790, 791, 781), (781, 791, 792, 782), (782, 792, 793, 783), (783, 793, 794, 784), (784, 794, 795, 785), (785, 795, 796, 786), (786, 796, 797, 787), (704, 705, 798, 788), (788, 798, 799, 789), (789, 799, 800, 790), (790, 800, 801, 791), (791, 801, 802, 792), (792, 802, 803, 793), (793, 803, 804, 794), (794, 804, 805, 795), (795, 805, 806, 796), (796, 806, 807, 797), (705, 706, 808, 798), (798, 808, 809, 799), (799, 809, 810, 800), (800, 810, 811, 801), (801, 811, 812, 802), (802, 812, 813, 803), (803, 813, 814, 804), (804, 814, 815, 805), (805, 815, 816, 806), (806, 816, 817, 807), (706, 707, 818, 808), (808, 818, 819, 809), (809, 819, 820, 810), (810, 820, 821, 811), (811, 821, 822, 812), (812, 822, 823, 813), (813, 823, 824, 814), (814, 824, 825, 815), (815, 825, 826, 816), (816, 826, 827, 817), (707, 646, 708, 818), (818, 708, 709, 819), (819, 709, 710, 820), (820, 710, 711, 821), (821, 711, 712, 822), (822, 712, 713, 823), (823, 713, 714, 824), (824, 714, 715, 825), (825, 715, 716, 826), (826, 716, 717, 827), (667, 837, 668, 641), (837, 847, 669, 668), (847, 857, 670, 669), (857, 867, 671, 670), (867, 877, 672, 671), (877, 887, 673, 672), (887, 897, 674, 673), (897, 907, 675, 674), (907, 917, 676, 675), (917, 927, 677, 676), (640, 657, 828, 658), (658, 828, 829, 659), (659, 829, 830, 660), (660, 830, 831, 661), (661, 831, 832, 662), (662, 832, 833, 663), (663, 833, 834, 664), (664, 834, 835, 665), (665, 835, 836, 666), (666, 836, 837, 667), (657, 656, 838, 828), (828, 838, 839, 829), (829, 839, 840, 830), (830, 840, 841, 831), (831, 841, 842, 832), (832, 842, 843, 833), (833, 843, 844, 834), (834, 844, 845, 835), (835, 845, 846, 836), (836, 846, 847, 837), (656, 655, 848, 838), (838, 848, 849, 839), (839, 849, 850, 840), (840, 850, 851, 841), (841, 851, 852, 842), (842, 852, 853, 843), (843, 853, 854, 844), (844, 854, 855, 845), (845, 855, 856, 846), (846, 856, 857, 847), (655, 654, 858, 848), (848, 858, 859, 849), (849, 859, 860, 850), (850, 860, 861, 851), (851, 861, 862, 852), (852, 862, 863, 853), (853, 863, 864, 854), (854, 864, 865, 855), (855, 865, 866, 856), (856, 866, 867, 857), (654, 653, 868, 858), (858, 868, 869, 859), (859, 869, 870, 860), (860, 870, 871, 861), (861, 871, 872, 862), (862, 872, 873, 863), (863, 873, 874, 864), (864, 874, 875, 865), (865, 875, 876, 866), (866, 876, 877, 867), (653, 652, 878, 868), (868, 878, 879, 869), (869, 879, 880, 870), (870, 880, 881, 871), (871, 881, 882, 872), (872, 882, 883, 873), (873, 883, 884, 874), (874, 884, 885, 875), (875, 885, 886, 876), (876, 886, 887, 877), (652, 651, 888, 878), (878, 888, 889, 879), (879, 889, 890, 880), (880, 890, 891, 881), (881, 891, 892, 882), (882, 892, 893, 883), (883, 893, 894, 884), (884, 894, 895, 885), (885, 895, 896, 886), (886, 896, 897, 887), (651, 650, 898, 888), (888, 898, 899, 889), (889, 899, 900, 890), (890, 900, 901, 891), (891, 901, 902, 892), (892, 902, 903, 893), (893, 903, 904, 894), (894, 904, 905, 895), (895, 905, 906, 896), (896, 906, 907, 897), (650, 649, 908, 898), (898, 908, 909, 899), (899, 909, 910, 900), (900, 910, 911, 901), (901, 911, 912, 902), (902, 912, 913, 903), (903, 913, 914, 904), (904, 914, 915, 905), (905, 915, 916, 906), (906, 916, 917, 907), (649, 648, 918, 908), (908, 918, 919, 909), (909, 919, 920, 910), (910, 920, 921, 911), (911, 921, 922, 912), (912, 922, 923, 913), (913, 923, 924, 914), (914, 924, 925, 915), (915, 925, 926, 916), (916, 926, 927, 917), (648, 642, 687, 918), (918, 687, 686, 919), (919, 686, 685, 920), (920, 685, 684, 921), (921, 684, 683, 922), (922, 683, 682, 923), (923, 682, 681, 924), (924, 681, 680, 925), (925, 680, 679, 926), (926, 679, 678, 927), (1215, 966, 931, 965), (1115, 1005, 935, 1006), (975, 930, 932, 1015), (955, 929, 934, 995), (965, 931, 935, 1005), (945, 928, 933, 985), (930, 936, 976, 932), (936, 937, 977, 976), (937, 938, 978, 977), (938, 939, 979, 978), (939, 940, 980, 979), (940, 941, 981, 980), (941, 942, 982, 981), (942, 943, 983, 982), (943, 944, 984, 983), (944, 945, 985, 984), (929, 956, 996, 934), (956, 957, 997, 996), (957, 958, 998, 997), (958, 959, 999, 998), (959, 960, 1000, 999), (960, 961, 1001, 1000), (961, 962, 1002, 1001), (962, 963, 1003, 1002), (963, 964, 1004, 1003), (964, 965, 1005, 1004), (928, 946, 986, 933), (946, 947, 987, 986), (947, 948, 988, 987), (948, 949, 989, 988), (949, 950, 990, 989), (950, 951, 991, 990), (951, 952, 992, 991), (952, 953, 993, 992), (953, 954, 994, 993), (954, 955, 995, 994), (931, 966, 1006, 935), (966, 967, 1007, 1006), (967, 968, 1008, 1007), (968, 969, 1009, 1008), (969, 970, 1010, 1009), (970, 971, 1011, 1010), (971, 972, 1012, 1011), (972, 973, 1013, 1012), (973, 974, 1014, 1013), (974, 975, 1015, 1014), (976, 1025, 1015, 932), (1025, 1035, 1014, 1015), (1035, 1045, 1013, 1014), (1045, 1055, 1012, 1013), (1055, 1065, 1011, 1012), (1065, 1075, 1010, 1011), (1075, 1085, 1009, 1010), (1085, 1095, 1008, 1009), (1095, 1105, 1007, 1008), (1105, 1115, 1006, 1007), (933, 986, 1016, 985), (985, 1016, 1017, 984), (984, 1017, 1018, 983), (983, 1018, 1019, 982), (982, 1019, 1020, 981), (981, 1020, 1021, 980), (980, 1021, 1022, 979), (979, 1022, 1023, 978), (978, 1023, 1024, 977), (977, 1024, 1025, 976), (986, 987, 1026, 1016), (1016, 1026, 1027, 1017), (1017, 1027, 1028, 1018), (1018, 1028, 1029, 1019), (1019, 1029, 1030, 1020), (1020, 1030, 1031, 1021), (1021, 1031, 1032, 1022), (1022, 1032, 1033, 1023), (1023, 1033, 1034, 1024), (1024, 1034, 1035, 1025), (987, 988, 1036, 1026), (1026, 1036, 1037, 1027), (1027, 1037, 1038, 1028), (1028, 1038, 1039, 1029), (1029, 1039, 1040, 1030), (1030, 1040, 1041, 1031), (1031, 1041, 1042, 1032), (1032, 1042, 1043, 1033), (1033, 1043, 1044, 1034), (1034, 1044, 1045, 1035), (988, 989, 1046, 1036), (1036, 1046, 1047, 1037), (1037, 1047, 1048, 1038), (1038, 1048, 1049, 1039), (1039, 1049, 1050, 1040), (1040, 1050, 1051, 1041), (1041, 1051, 1052, 1042), (1042, 1052, 1053, 1043), (1043, 1053, 1054, 1044), (1044, 1054, 1055, 1045), (989, 990, 1056, 1046), (1046, 1056, 1057, 1047), (1047, 1057, 1058, 1048), (1048, 1058, 1059, 1049), (1049, 1059, 1060, 1050), (1050, 1060, 1061, 1051), (1051, 1061, 1062, 1052), (1052, 1062, 1063, 1053), (1053, 1063, 1064, 1054), (1054, 1064, 1065, 1055), (990, 991, 1066, 1056), (1056, 1066, 1067, 1057), (1057, 1067, 1068, 1058), (1058, 1068, 1069, 1059), (1059, 1069, 1070, 1060), (1060, 1070, 1071, 1061), (1061, 1071, 1072, 1062), (1062, 1072, 1073, 1063), (1063, 1073, 1074, 1064), (1064, 1074, 1075, 1065), (991, 992, 1076, 1066), (1066, 1076, 1077, 1067), (1067, 1077, 1078, 1068), (1068, 1078, 1079, 1069), (1069, 1079, 1080, 1070), (1070, 1080, 1081, 1071), (1071, 1081, 1082, 1072), (1072, 1082, 1083, 1073), (1073, 1083, 1084, 1074), (1074, 1084, 1085, 1075), (992, 993, 1086, 1076), (1076, 1086, 1087, 1077), (1077, 1087, 1088, 1078), (1078, 1088, 1089, 1079), (1079, 1089, 1090, 1080), (1080, 1090, 1091, 1081), (1081, 1091, 1092, 1082), (1082, 1092, 1093, 1083), (1083, 1093, 1094, 1084), (1084, 1094, 1095, 1085), (993, 994, 1096, 1086), (1086, 1096, 1097, 1087), (1087, 1097, 1098, 1088), (1088, 1098, 1099, 1089), (1089, 1099, 1100, 1090), (1090, 1100, 1101, 1091), (1091, 1101, 1102, 1092), (1092, 1102, 1103, 1093), (1093, 1103, 1104, 1094), (1094, 1104, 1105, 1095), (994, 995, 1106, 1096), (1096, 1106, 1107, 1097), (1097, 1107, 1108, 1098), (1098, 1108, 1109, 1099), (1099, 1109, 1110, 1100), (1100, 1110, 1111, 1101), (1101, 1111, 1112, 1102), (1102, 1112, 1113, 1103), (1103, 1113, 1114, 1104), (1104, 1114, 1115, 1105), (995, 934, 996, 1106), (1106, 996, 997, 1107), (1107, 997, 998, 1108), (1108, 998, 999, 1109), (1109, 999, 1000, 1110), (1110, 1000, 1001, 1111), (1111, 1001, 1002, 1112), (1112, 1002, 1003, 1113), (1113, 1003, 1004, 1114), (1114, 1004, 1005, 1115), (955, 1125, 956, 929), (1125, 1135, 957, 956), (1135, 1145, 958, 957), (1145, 1155, 959, 958), (1155, 1165, 960, 959), (1165, 1175, 961, 960), (1175, 1185, 962, 961), (1185, 1195, 963, 962), (1195, 1205, 964, 963), (1205, 1215, 965, 964), (928, 945, 1116, 946), (946, 1116, 1117, 947), (947, 1117, 1118, 948), (948, 1118, 1119, 949), (949, 1119, 1120, 950), (950, 1120, 1121, 951), (951, 1121, 1122, 952), (952, 1122, 1123, 953), (953, 1123, 1124, 954), (954, 1124, 1125, 955), (945, 944, 1126, 1116), (1116, 1126, 1127, 1117), (1117, 1127, 1128, 1118), (1118, 1128, 1129, 1119), (1119, 1129, 1130, 1120), (1120, 1130, 1131, 1121), (1121, 1131, 1132, 1122), (1122, 1132, 1133, 1123), (1123, 1133, 1134, 1124), (1124, 1134, 1135, 1125), (944, 943, 1136, 1126), (1126, 1136, 1137, 1127), (1127, 1137, 1138, 1128), (1128, 1138, 1139, 1129), (1129, 1139, 1140, 1130), (1130, 1140, 1141, 1131), (1131, 1141, 1142, 1132), (1132, 1142, 1143, 1133), (1133, 1143, 1144, 1134), (1134, 1144, 1145, 1135), (943, 942, 1146, 1136), (1136, 1146, 1147, 1137), (1137, 1147, 1148, 1138), (1138, 1148, 1149, 1139), (1139, 1149, 1150, 1140), (1140, 1150, 1151, 1141), (1141, 1151, 1152, 1142), (1142, 1152, 1153, 1143), (1143, 1153, 1154, 1144), (1144, 1154, 1155, 1145), (942, 941, 1156, 1146), (1146, 1156, 1157, 1147), (1147, 1157, 1158, 1148), (1148, 1158, 1159, 1149), (1149, 1159, 1160, 1150), (1150, 1160, 1161, 1151), (1151, 1161, 1162, 1152), (1152, 1162, 1163, 1153), (1153, 1163, 1164, 1154), (1154, 1164, 1165, 1155), (941, 940, 1166, 1156), (1156, 1166, 1167, 1157), (1157, 1167, 1168, 1158), (1158, 1168, 1169, 1159), (1159, 1169, 1170, 1160), (1160, 1170, 1171, 1161), (1161, 1171, 1172, 1162), (1162, 1172, 1173, 1163), (1163, 1173, 1174, 1164), (1164, 1174, 1175, 1165), (940, 939, 1176, 1166), (1166, 1176, 1177, 1167), (1167, 1177, 1178, 1168), (1168, 1178, 1179, 1169), (1169, 1179, 1180, 1170), (1170, 1180, 1181, 1171), (1171, 1181, 1182, 1172), (1172, 1182, 1183, 1173), (1173, 1183, 1184, 1174), (1174, 1184, 1185, 1175), (939, 938, 1186, 1176), (1176, 1186, 1187, 1177), (1177, 1187, 1188, 1178), (1178, 1188, 1189, 1179), (1179, 1189, 1190, 1180), (1180, 1190, 1191, 1181), (1181, 1191, 1192, 1182), (1182, 1192, 1193, 1183), (1183, 1193, 1194, 1184), (1184, 1194, 1195, 1185), (938, 937, 1196, 1186), (1186, 1196, 1197, 1187), (1187, 1197, 1198, 1188), (1188, 1198, 1199, 1189), (1189, 1199, 1200, 1190), (1190, 1200, 1201, 1191), (1191, 1201, 1202, 1192), (1192, 1202, 1203, 1193), (1193, 1203, 1204, 1194), (1194, 1204, 1205, 1195), (937, 936, 1206, 1196), (1196, 1206, 1207, 1197), (1197, 1207, 1208, 1198), (1198, 1208, 1209, 1199), (1199, 1209, 1210, 1200), (1200, 1210, 1211, 1201), (1201, 1211, 1212, 1202), (1202, 1212, 1213, 1203), (1203, 1213, 1214, 1204), (1204, 1214, 1215, 1205), (936, 930, 975, 1206), (1206, 975, 974, 1207), (1207, 974, 973, 1208), (1208, 973, 972, 1209), (1209, 972, 971, 1210), (1210, 971, 970, 1211), (1211, 970, 969, 1212), (1212, 969, 968, 1213), (1213, 968, 967, 1214), (1214, 967, 966, 1215), (1216, 1228, 1229, 1217), (1217, 1229, 1230, 1218), (1218, 1230, 1231, 1219), (1219, 1231, 1232, 1220), (1220, 1232, 1233, 1221), (1221, 1233, 1234, 1222), (1222, 1234, 1235, 1223), (1223, 1235, 1236, 1224), (1224, 1236, 1237, 1225), (1225, 1237, 1238, 1226), (1226, 1238, 1239, 1227), (1216, 1227, 1239, 1228), (1228, 1240, 1241, 1229), (1229, 1241, 1242, 1230), (1230, 1242, 1243, 1231), (1231, 1243, 1244, 1232), (1232, 1244, 1245, 1233), (1233, 1245, 1246, 1234), (1234, 1246, 1247, 1235), (1235, 1247, 1248, 1236), (1236, 1248, 1249, 1237), (1237, 1249, 1250, 1238), (1238, 1250, 1251, 1239), (1239, 1251, 1240, 1228), (1240, 1252, 1253, 1241), (1241, 1253, 1254, 1242), (1242, 1254, 1255, 1243), (1243, 1255, 1256, 1244), (1244, 1256, 1257, 1245), (1245, 1257, 1258, 1246), (1246, 1258, 1259, 1247), (1247, 1259, 1260, 1248), (1248, 1260, 1261, 1249), (1249, 1261, 1262, 1250), (1250, 1262, 1263, 1251), (1251, 1263, 1252, 1240), (1252, 1264, 1265, 1253), (1253, 1265, 1266, 1254), (1254, 1266, 1267, 1255), (1255, 1267, 1268, 1256), (1256, 1268, 1269, 1257), (1257, 1269, 1270, 1258), (1258, 1270, 1271, 1259), (1259, 1271, 1272, 1260), (1260, 1272, 1273, 1261), (1261, 1273, 1274, 1262), (1262, 1274, 1275, 1263), (1263, 1275, 1264, 1252), (1264, 1276, 1277, 1265), (1265, 1277, 1278, 1266), (1266, 1278, 1279, 1267), (1267, 1279, 1280, 1268), (1268, 1280, 1281, 1269), (1269, 1281, 1282, 1270), (1270, 1282, 1283, 1271), (1271, 1283, 1284, 1272), (1272, 1284, 1285, 1273), (1273, 1285, 1286, 1274), (1274, 1286, 1287, 1275), (1275, 1287, 1276, 1264), (1276, 1288, 1289, 1277), (1277, 1289, 1290, 1278), (1278, 1290, 1291, 1279), (1279, 1291, 1292, 1280), (1280, 1292, 1293, 1281), (1281, 1293, 1294, 1282), (1282, 1294, 1295, 1283), (1283, 1295, 1296, 1284), (1284, 1296, 1297, 1285), (1285, 1297, 1298, 1286), (1286, 1298, 1299, 1287), (1287, 1299, 1288, 1276), (1288, 1300, 1301, 1289), (1289, 1301, 1302, 1290), (1290, 1302, 1303, 1291), (1291, 1303, 1304, 1292), (1292, 1304, 1305, 1293), (1293, 1305, 1306, 1294), (1294, 1306, 1307, 1295), (1295, 1307, 1308, 1296), (1296, 1308, 1309, 1297), (1297, 1309, 1310, 1298), (1298, 1310, 1311, 1299), (1299, 1311, 1300, 1288), (1300, 1312, 1313, 1301), (1301, 1313, 1314, 1302), (1302, 1314, 1315, 1303), (1303, 1315, 1316, 1304), (1304, 1316, 1317, 1305), (1305, 1317, 1318, 1306), (1306, 1318, 1319, 1307), (1307, 1319, 1320, 1308), (1308, 1320, 1321, 1309), (1309, 1321, 1322, 1310), (1310, 1322, 1323, 1311), (1311, 1323, 1312, 1300), (1312, 1324, 1325, 1313), (1313, 1325, 1326, 1314), (1314, 1326, 1327, 1315), (1315, 1327, 1328, 1316), (1316, 1328, 1329, 1317), (1317, 1329, 1330, 1318), (1318, 1330, 1331, 1319), (1319, 1331, 1332, 1320), (1320, 1332, 1333, 1321), (1321, 1333, 1334, 1322), (1322, 1334, 1335, 1323), (1323, 1335, 1324, 1312), (1324, 1336, 1337, 1325), (1325, 1337, 1338, 1326), (1326, 1338, 1339, 1327), (1327, 1339, 1340, 1328), (1328, 1340, 1341, 1329), (1329, 1341, 1342, 1330), (1330, 1342, 1343, 1331), (1331, 1343, 1344, 1332), (1332, 1344, 1345, 1333), (1333, 1345, 1346, 1334), (1334, 1346, 1347, 1335), (1335, 1347, 1336, 1324), (1336, 1348, 1349, 1337), (1337, 1349, 1350, 1338), (1338, 1350, 1351, 1339), (1339, 1351, 1352, 1340), (1340, 1352, 1353, 1341), (1341, 1353, 1354, 1342), (1342, 1354, 1355, 1343), (1343, 1355, 1356, 1344), (1344, 1356, 1357, 1345), (1345, 1357, 1358, 1346), (1346, 1358, 1359, 1347), (1347, 1359, 1348, 1336), (1348, 1360, 1361, 1349), (1349, 1361, 1362, 1350), (1350, 1362, 1363, 1351), (1351, 1363, 1364, 1352), (1352, 1364, 1365, 1353), (1353, 1365, 1366, 1354), (1354, 1366, 1367, 1355), (1355, 1367, 1368, 1356), (1356, 1368, 1369, 1357), (1357, 1369, 1370, 1358), (1358, 1370, 1371, 1359), (1359, 1371, 1360, 1348), (1360, 1372, 1373, 1361), (1361, 1373, 1374, 1362), (1362, 1374, 1375, 1363), (1363, 1375, 1376, 1364), (1364, 1376, 1377, 1365), (1365, 1377, 1378, 1366), (1366, 1378, 1379, 1367), (1367, 1379, 1380, 1368), (1368, 1380, 1381, 1369), (1369, 1381, 1382, 1370), (1370, 1382, 1383, 1371), (1371, 1383, 1372, 1360), (1372, 1384, 1385, 1373), (1373, 1385, 1386, 1374), (1374, 1386, 1387, 1375), (1375, 1387, 1388, 1376), (1376, 1388, 1389, 1377), (1377, 1389, 1390, 1378), (1378, 1390, 1391, 1379), (1379, 1391, 1392, 1380), (1380, 1392, 1393, 1381), (1381, 1393, 1394, 1382), (1382, 1394, 1395, 1383), (1383, 1395, 1384, 1372), (1384, 1396, 1397, 1385), (1385, 1397, 1398, 1386), (1386, 1398, 1399, 1387), (1387, 1399, 1400, 1388), (1388, 1400, 1401, 1389), (1389, 1401, 1402, 1390), (1390, 1402, 1403, 1391), (1391, 1403, 1404, 1392), (1392, 1404, 1405, 1393), (1393, 1405, 1406, 1394), (1394, 1406, 1407, 1395), (1395, 1407, 1396, 1384), (1396, 1408, 1409, 1397), (1397, 1409, 1410, 1398), (1398, 1410, 1411, 1399), (1399, 1411, 1412, 1400), (1400, 1412, 1413, 1401), (1401, 1413, 1414, 1402), (1402, 1414, 1415, 1403), (1403, 1415, 1416, 1404), (1404, 1416, 1417, 1405), (1405, 1417, 1418, 1406), (1406, 1418, 1419, 1407), (1407, 1419, 1408, 1396), (1408, 1420, 1421, 1409), (1409, 1421, 1422, 1410), (1410, 1422, 1423, 1411), (1411, 1423, 1424, 1412), (1412, 1424, 1425, 1413), (1413, 1425, 1426, 1414), (1414, 1426, 1427, 1415), (1415, 1427, 1428, 1416), (1416, 1428, 1429, 1417), (1417, 1429, 1430, 1418), (1418, 1430, 1431, 1419), (1419, 1431, 1420, 1408), (1420, 1432, 1433, 1421), (1421, 1433, 1434, 1422), (1422, 1434, 1435, 1423), (1423, 1435, 1436, 1424), (1424, 1436, 1437, 1425), (1425, 1437, 1438, 1426), (1426, 1438, 1439, 1427), (1427, 1439, 1440, 1428), (1428, 1440, 1441, 1429), (1429, 1441, 1442, 1430), (1430, 1442, 1443, 1431), (1431, 1443, 1432, 1420), (1432, 1444, 1445, 1433), (1433, 1445, 1446, 1434), (1434, 1446, 1447, 1435), (1435, 1447, 1448, 1436), (1436, 1448, 1449, 1437), (1437, 1449, 1450, 1438), (1438, 1450, 1451, 1439), (1439, 1451, 1452, 1440), (1440, 1452, 1453, 1441), (1441, 1453, 1454, 1442), (1442, 1454, 1455, 1443), (1443, 1455, 1444, 1432), (1444, 1456, 1457, 1445), (1445, 1457, 1458, 1446), (1446, 1458, 1459, 1447), (1447, 1459, 1460, 1448), (1448, 1460, 1461, 1449), (1449, 1461, 1462, 1450), (1450, 1462, 1463, 1451), (1451, 1463, 1464, 1452), (1452, 1464, 1465, 1453), (1453, 1465, 1466, 1454), (1454, 1466, 1467, 1455), (1455, 1467, 1456, 1444), (1456, 1468, 1469, 1457), (1457, 1469, 1470, 1458), (1458, 1470, 1471, 1459), (1459, 1471, 1472, 1460), (1460, 1472, 1473, 1461), (1461, 1473, 1474, 1462), (1462, 1474, 1475, 1463), (1463, 1475, 1476, 1464), (1464, 1476, 1477, 1465), (1465, 1477, 1478, 1466), (1466, 1478, 1479, 1467), (1467, 1479, 1468, 1456), (1468, 1480, 1481, 1469), (1469, 1481, 1482, 1470), (1470, 1482, 1483, 1471), (1471, 1483, 1484, 1472), (1472, 1484, 1485, 1473), (1473, 1485, 1486, 1474), (1474, 1486, 1487, 1475), (1475, 1487, 1488, 1476), (1476, 1488, 1489, 1477), (1477, 1489, 1490, 1478), (1478, 1490, 1491, 1479), (1479, 1491, 1480, 1468), (1480, 1492, 1493, 1481), (1481, 1493, 1494, 1482), (1482, 1494, 1495, 1483), (1483, 1495, 1496, 1484), (1484, 1496, 1497, 1485), (1485, 1497, 1498, 1486), (1486, 1498, 1499, 1487), (1487, 1499, 1500, 1488), (1488, 1500, 1501, 1489), (1489, 1501, 1502, 1490), (1490, 1502, 1503, 1491), (1491, 1503, 1492, 1480), (1492, 1504, 1505, 1493), (1493, 1505, 1506, 1494), (1494, 1506, 1507, 1495), (1495, 1507, 1508, 1496), (1496, 1508, 1509, 1497), (1497, 1509, 1510, 1498), (1498, 1510, 1511, 1499), (1499, 1511, 1512, 1500), (1500, 1512, 1513, 1501), (1501, 1513, 1514, 1502), (1502, 1514, 1515, 1503), (1503, 1515, 1504, 1492), (1504, 1516, 1517, 1505), (1505, 1517, 1518, 1506), (1506, 1518, 1519, 1507), (1507, 1519, 1520, 1508), (1508, 1520, 1521, 1509), (1509, 1521, 1522, 1510), (1510, 1522, 1523, 1511), (1511, 1523, 1524, 1512), (1512, 1524, 1525, 1513), (1513, 1525, 1526, 1514), (1514, 1526, 1527, 1515), (1515, 1527, 1516, 1504), (1516, 1528, 1529, 1517), (1517, 1529, 1530, 1518), (1518, 1530, 1531, 1519), (1519, 1531, 1532, 1520), (1520, 1532, 1533, 1521), (1521, 1533, 1534, 1522), (1522, 1534, 1535, 1523), (1523, 1535, 1536, 1524), (1524, 1536, 1537, 1525), (1525, 1537, 1538, 1526), (1526, 1538, 1539, 1527), (1527, 1539, 1528, 1516), (1528, 1540, 1541, 1529), (1529, 1541, 1542, 1530), (1530, 1542, 1543, 1531), (1531, 1543, 1544, 1532), (1532, 1544, 1545, 1533), (1533, 1545, 1546, 1534), (1534, 1546, 1547, 1535), (1535, 1547, 1548, 1536), (1536, 1548, 1549, 1537), (1537, 1549, 1550, 1538), (1538, 1550, 1551, 1539), (1539, 1551, 1540, 1528), (1540, 1552, 1553, 1541), (1541, 1553, 1554, 1542), (1542, 1554, 1555, 1543), (1543, 1555, 1556, 1544), (1544, 1556, 1557, 1545), (1545, 1557, 1558, 1546), (1546, 1558, 1559, 1547), (1547, 1559, 1560, 1548), (1548, 1560, 1561, 1549), (1549, 1561, 1562, 1550), (1550, 1562, 1563, 1551), (1551, 1563, 1552, 1540), (1552, 1564, 1565, 1553), (1553, 1565, 1566, 1554), (1554, 1566, 1567, 1555), (1555, 1567, 1568, 1556), (1556, 1568, 1569, 1557), (1557, 1569, 1570, 1558), (1558, 1570, 1571, 1559), (1559, 1571, 1572, 1560), (1560, 1572, 1573, 1561), (1561, 1573, 1574, 1562), (1562, 1574, 1575, 1563), (1563, 1575, 1564, 1552), (1564, 1576, 1577, 1565), (1565, 1577, 1578, 1566), (1566, 1578, 1579, 1567), (1567, 1579, 1580, 1568), (1568, 1580, 1581, 1569), (1569, 1581, 1582, 1570), (1570, 1582, 1583, 1571), (1571, 1583, 1584, 1572), (1572, 1584, 1585, 1573), (1573, 1585, 1586, 1574), (1574, 1586, 1587, 1575), (1575, 1587, 1576, 1564), (1576, 1588, 1589, 1577), (1577, 1589, 1590, 1578), (1578, 1590, 1591, 1579), (1579, 1591, 1592, 1580), (1580, 1592, 1593, 1581), (1581, 1593, 1594, 1582), (1582, 1594, 1595, 1583), (1583, 1595, 1596, 1584), (1584, 1596, 1597, 1585), (1585, 1597, 1598, 1586), (1586, 1598, 1599, 1587), (1587, 1599, 1588, 1576), (1588, 1600, 1601, 1589), (1589, 1601, 1602, 1590), (1590, 1602, 1603, 1591), (1591, 1603, 1604, 1592), (1592, 1604, 1605, 1593), (1593, 1605, 1606, 1594), (1594, 1606, 1607, 1595), (1595, 1607, 1608, 1596), (1596, 1608, 1609, 1597), (1597, 1609, 1610, 1598), (1598, 1610, 1611, 1599), (1599, 1611, 1600, 1588), (1600, 1612, 1613, 1601), (1601, 1613, 1614, 1602), (1602, 1614, 1615, 1603), (1603, 1615, 1616, 1604), (1604, 1616, 1617, 1605), (1605, 1617, 1618, 1606), (1606, 1618, 1619, 1607), (1607, 1619, 1620, 1608), (1608, 1620, 1621, 1609), (1609, 1621, 1622, 1610), (1610, 1622, 1623, 1611), (1611, 1623, 1612, 1600), (1612, 1624, 1625, 1613), (1613, 1625, 1626, 1614), (1614, 1626, 1627, 1615), (1615, 1627, 1628, 1616), (1616, 1628, 1629, 1617), (1617, 1629, 1630, 1618), (1618, 1630, 1631, 1619), (1619, 1631, 1632, 1620), (1620, 1632, 1633, 1621), (1621, 1633, 1634, 1622), (1622, 1634, 1635, 1623), (1623, 1635, 1624, 1612), (1624, 1636, 1637, 1625), (1625, 1637, 1638, 1626), (1626, 1638, 1639, 1627), (1627, 1639, 1640, 1628), (1628, 1640, 1641, 1629), (1629, 1641, 1642, 1630), (1630, 1642, 1643, 1631), (1631, 1643, 1644, 1632), (1632, 1644, 1645, 1633), (1633, 1645, 1646, 1634), (1634, 1646, 1647, 1635), (1635, 1647, 1636, 1624), (1636, 1648, 1649, 1637), (1637, 1649, 1650, 1638), (1638, 1650, 1651, 1639), (1639, 1651, 1652, 1640), (1640, 1652, 1653, 1641), (1641, 1653, 1654, 1642), (1642, 1654, 1655, 1643), (1643, 1655, 1656, 1644), (1644, 1656, 1657, 1645), (1645, 1657, 1658, 1646), (1646, 1658, 1659, 1647), (1647, 1659, 1648, 1636), (1648, 1660, 1661, 1649), (1649, 1661, 1662, 1650), (1650, 1662, 1663, 1651), (1651, 1663, 1664, 1652), (1652, 1664, 1665, 1653), (1653, 1665, 1666, 1654), (1654, 1666, 1667, 1655), (1655, 1667, 1668, 1656), (1656, 1668, 1669, 1657), (1657, 1669, 1670, 1658), (1658, 1670, 1671, 1659), (1659, 1671, 1660, 1648), (1660, 1672, 1673, 1661), (1661, 1673, 1674, 1662), (1662, 1674, 1675, 1663), (1663, 1675, 1676, 1664), (1664, 1676, 1677, 1665), (1665, 1677, 1678, 1666), (1666, 1678, 1679, 1667), (1667, 1679, 1680, 1668), (1668, 1680, 1681, 1669), (1669, 1681, 1682, 1670), (1670, 1682, 1683, 1671), (1671, 1683, 1672, 1660), (1672, 1684, 1685, 1673), (1673, 1685, 1686, 1674), (1674, 1686, 1687, 1675), (1675, 1687, 1688, 1676), (1676, 1688, 1689, 1677), (1677, 1689, 1690, 1678), (1678, 1690, 1691, 1679), (1679, 1691, 1692, 1680), (1680, 1692, 1693, 1681), (1681, 1693, 1694, 1682), (1682, 1694, 1695, 1683), (1683, 1695, 1684, 1672), (1684, 1696, 1697, 1685), (1685, 1697, 1698, 1686), (1686, 1698, 1699, 1687), (1687, 1699, 1700, 1688), (1688, 1700, 1701, 1689), (1689, 1701, 1702, 1690), (1690, 1702, 1703, 1691), (1691, 1703, 1704, 1692), (1692, 1704, 1705, 1693), (1693, 1705, 1706, 1694), (1694, 1706, 1707, 1695), (1695, 1707, 1696, 1684), (1696, 1708, 1709, 1697), (1697, 1709, 1710, 1698), (1698, 1710, 1711, 1699), (1699, 1711, 1712, 1700), (1700, 1712, 1713, 1701), (1701, 1713, 1714, 1702), (1702, 1714, 1715, 1703), (1703, 1715, 1716, 1704), (1704, 1716, 1717, 1705), (1705, 1717, 1718, 1706), (1706, 1718, 1719, 1707), (1707, 1719, 1708, 1696), (1708, 1720, 1721, 1709), (1709, 1721, 1722, 1710), (1710, 1722, 1723, 1711), (1711, 1723, 1724, 1712), (1712, 1724, 1725, 1713), (1713, 1725, 1726, 1714), (1714, 1726, 1727, 1715), (1715, 1727, 1728, 1716), (1716, 1728, 1729, 1717), (1717, 1729, 1730, 1718), (1718, 1730, 1731, 1719), (1719, 1731, 1720, 1708), (1720, 1732, 1733, 1721), (1721, 1733, 1734, 1722), (1722, 1734, 1735, 1723), (1723, 1735, 1736, 1724), (1724, 1736, 1737, 1725), (1725, 1737, 1738, 1726), (1726, 1738, 1739, 1727), (1727, 1739, 1740, 1728), (1728, 1740, 1741, 1729), (1729, 1741, 1742, 1730), (1730, 1742, 1743, 1731), (1731, 1743, 1732, 1720), (1732, 1744, 1745, 1733), (1733, 1745, 1746, 1734), (1734, 1746, 1747, 1735), (1735, 1747, 1748, 1736), (1736, 1748, 1749, 1737), (1737, 1749, 1750, 1738), (1738, 1750, 1751, 1739), (1739, 1751, 1752, 1740), (1740, 1752, 1753, 1741), (1741, 1753, 1754, 1742), (1742, 1754, 1755, 1743), (1743, 1755, 1744, 1732), (1744, 1756, 1757, 1745), (1745, 1757, 1758, 1746), (1746, 1758, 1759, 1747), (1747, 1759, 1760, 1748), (1748, 1760, 1761, 1749), (1749, 1761, 1762, 1750), (1750, 1762, 1763, 1751), (1751, 1763, 1764, 1752), (1752, 1764, 1765, 1753), (1753, 1765, 1766, 1754), (1754, 1766, 1767, 1755), (1755, 1767, 1756, 1744), (1756, 1768, 1769, 1757), (1757, 1769, 1770, 1758), (1758, 1770, 1771, 1759), (1759, 1771, 1772, 1760), (1760, 1772, 1773, 1761), (1761, 1773, 1774, 1762), (1762, 1774, 1775, 1763), (1763, 1775, 1776, 1764), (1764, 1776, 1777, 1765), (1765, 1777, 1778, 1766), (1766, 1778, 1779, 1767), (1767, 1779, 1768, 1756), (1768, 1780, 1781, 1769), (1769, 1781, 1782, 1770), (1770, 1782, 1783, 1771), (1771, 1783, 1784, 1772), (1772, 1784, 1785, 1773), (1773, 1785, 1786, 1774), (1774, 1786, 1787, 1775), (1775, 1787, 1788, 1776), (1776, 1788, 1789, 1777), (1777, 1789, 1790, 1778), (1778, 1790, 1791, 1779), (1779, 1791, 1780, 1768), (1780, 1216, 1217, 1781), (1781, 1217, 1218, 1782), (1782, 1218, 1219, 1783), (1783, 1219, 1220, 1784), (1784, 1220, 1221, 1785), (1785, 1221, 1222, 1786), (1786, 1222, 1223, 1787), (1787, 1223, 1224, 1788), (1788, 1224, 1225, 1789), (1789, 1225, 1226, 1790), (1790, 1226, 1227, 1791), (1791, 1227, 1216, 1780)])
me_cylinder.polygons.foreach_set('material_index', [0, 0, 0, 0, 0, 0, 0, 0, 0, 0, 0, 0, 0, 0, 0, 0, 0, 0, 0, 0, 0, 0, 0, 0, 0, 0, 0, 0, 0, 0, 0, 0, 0, 0, 0, 0, 0, 0, 0, 0, 0, 0, 0, 0, 0, 0, 0, 0, 0, 0, 0, 0, 0, 0, 0, 0, 0, 0, 0, 0, 0, 0, 0, 0, 0, 0, 0, 0, 0, 0, 0, 0, 0, 0, 0, 0, 0, 0, 0, 0, 0, 0, 0, 0, 0, 0, 0, 0, 0, 0, 0, 0, 0, 0, 0, 0, 0, 0, 0, 0, 0, 0, 0, 0, 0, 0, 0, 0, 0, 0, 0, 0, 0, 0, 0, 0, 0, 0, 0, 0, 0, 0, 0, 0, 0, 0, 0, 0, 0, 0, 0, 0, 0, 0, 0, 0, 0, 0, 0, 0, 0, 0, 0, 0, 0, 0, 0, 0, 0, 0, 0, 0, 0, 0, 0, 0, 0, 0, 0, 0, 0, 0, 0, 0, 0, 0, 0, 0, 0, 0, 0, 0, 0, 0, 0, 0, 0, 0, 0, 0, 0, 0, 0, 0, 0, 0, 0, 0, 0, 0, 0, 0, 0, 0, 0, 0, 0, 0, 0, 0, 0, 0, 0, 0, 0, 0, 0, 0, 0, 0, 0, 0, 0, 0, 0, 0, 0, 0, 0, 0, 0, 0, 0, 0, 0, 0, 0, 0, 0, 0, 0, 0, 0, 0, 0, 0, 0, 0, 0, 0, 0, 0, 0, 0, 0, 0, 0, 0, 0, 0, 0, 0, 0, 0, 0, 0, 0, 0, 0, 0, 0, 0, 0, 0, 0, 0, 0, 0, 0, 0, 0, 0, 0, 0, 0, 0, 0, 0, 0, 0, 0, 0, 0, 0, 0, 0, 0, 0, 0, 0, 0, 0, 0, 0, 0, 0, 0, 0, 0, 0, 0, 0, 0, 0, 0, 0, 0, 0, 0, 0, 0, 0, 0, 0, 0, 0, 0, 0, 0, 0, 0, 0, 0, 0, 0, 0, 0, 0, 0, 0, 0, 0, 0, 0, 0, 0, 0, 0, 0, 0, 0, 0, 0, 0, 0, 0, 0, 0, 0, 0, 0, 0, 0, 0, 0, 0, 0, 0, 0, 0, 0, 0, 0, 0, 0, 0, 0, 0, 0, 0, 0, 0, 0, 0, 0, 0, 0, 0, 0, 0, 0, 0, 0, 0, 0, 0, 0, 0, 0, 0, 0, 0, 0, 0, 0, 0, 0, 0, 0, 0, 0, 0, 0, 0, 0, 0, 0, 0, 0, 0, 0, 0, 0, 0, 0, 0, 0, 0, 0, 0, 0, 0, 0, 0, 0, 0, 0, 0, 0, 0, 0, 0, 0, 0, 0, 0, 0, 0, 0, 0, 0, 0, 0, 0, 0, 0, 0, 0, 0, 0, 0, 0, 0, 0, 0, 0, 0, 0, 0, 0, 0, 0, 0, 0, 0, 0, 0, 0, 0, 0, 0, 0, 0, 0, 0, 0, 0, 0, 0, 0, 0, 0, 0, 0, 0, 0, 0, 0, 0, 0, 0, 0, 0, 0, 0, 0, 0, 0, 0, 0, 0, 0, 0, 0, 0, 0, 0, 0, 0, 0, 0, 0, 0, 0, 0, 0, 0, 0, 0, 0, 0, 0, 0, 0, 0, 0, 0, 0, 0, 0, 0, 0, 0, 0, 0, 0, 0, 0, 0, 0, 0, 0, 0, 0, 0, 0, 0, 0, 0, 0, 0, 0, 0, 0, 0, 0, 0, 0, 0, 0, 0, 0, 0, 0, 0, 0, 0, 0, 0, 0, 0, 0, 0, 0, 0, 0, 0, 0, 0, 0, 0, 0, 0, 0, 0, 0, 0, 0, 0, 0, 0, 0, 0, 0, 0, 0, 0, 0, 0, 0, 0, 0, 0, 0, 0, 0, 0, 0, 0, 0, 1, 1, 1, 1, 1, 1, 1, 1, 1, 1, 1, 1, 1, 1, 1, 1, 1, 1, 1, 1, 1, 1, 1, 1, 1, 1, 1, 1, 1, 1, 1, 1, 1, 1, 1, 1, 1, 1, 1, 1, 1, 1, 1, 1, 1, 1, 1, 1, 1, 1, 1, 1, 1, 1, 1, 1, 1, 2, 1, 2, 1, 2, 1, 2, 1, 2, 1, 2, 1, 2, 1, 2, 1, 2, 1, 2, 1, 2, 1, 2, 1, 2, 1, 2, 1, 2, 1, 2, 1, 2, 1, 2, 1, 2, 1, 2, 1, 2, 1, 2, 1, 2, 1, 2, 1, 2, 1, 2, 1, 2, 1, 2, 1, 2, 1, 2, 1, 2, 1, 2, 1, 2, 1, 2, 1, 2, 1, 2, 1, 2, 1, 2, 1, 2, 1, 2, 1, 2, 1, 2, 1, 2, 1, 2, 1, 2, 1, 2, 1, 2, 1, 2, 1, 2, 1, 2, 1, 2, 1, 2, 1, 2, 1, 2, 1, 2, 1, 2, 1, 2, 1, 2, 1, 2, 1, 2, 1, 1, 1, 1, 1, 1, 1, 1, 1, 1, 2, 2, 2, 2, 2, 2, 2, 2, 2, 2, 1, 1, 1, 1, 1, 1, 1, 1, 1, 1, 2, 2, 2, 2, 2, 2, 2, 2, 2, 2, 1, 1, 1, 1, 1, 1, 1, 1, 1, 1, 2, 2, 2, 2, 2, 2, 2, 2, 2, 2, 1, 1, 1, 1, 1, 1, 1, 1, 1, 1, 2, 2, 2, 2, 2, 2, 2, 2, 2, 2, 1, 1, 1, 1, 1, 1, 1, 1, 1, 1, 2, 2, 2, 2, 2, 2, 2, 2, 2, 2, 1, 1, 1, 1, 1, 1, 1, 1, 1, 1, 1, 1, 1, 1, 1, 1, 1, 1, 1, 1, 1, 1, 1, 1, 1, 1, 1, 1, 1, 1, 1, 1, 1, 1, 1, 1, 1, 1, 1, 1, 1, 1, 1, 1, 1, 1, 1, 1, 1, 1, 1, 1, 1, 1, 1, 1, 1, 1, 1, 1, 1, 1, 1, 1, 1, 1, 1, 2, 1, 2, 1, 2, 1, 2, 1, 2, 1, 2, 1, 2, 1, 2, 1, 2, 1, 2, 1, 2, 1, 2, 1, 2, 1, 2, 1, 2, 1, 2, 1, 2, 1, 2, 1, 2, 1, 2, 1, 2, 1, 2, 1, 2, 1, 2, 1, 2, 1, 2, 1, 2, 1, 2, 1, 2, 1, 2, 1, 2, 1, 2, 1, 2, 1, 2, 1, 2, 1, 2, 1, 2, 1, 2, 1, 2, 1, 2, 1, 2, 1, 2, 1, 2, 1, 2, 1, 2, 1, 2, 1, 2, 1, 2, 1, 2, 1, 2, 1, 2, 1, 2, 1, 2, 1, 2, 1, 2, 1, 2, 1, 2, 1, 2, 1, 2, 1, 2, 1, 1, 1, 1, 1, 1, 1, 1, 1, 1, 2, 2, 2, 2, 2, 2, 2, 2, 2, 2, 1, 1, 1, 1, 1, 1, 1, 1, 1, 1, 2, 2, 2, 2, 2, 2, 2, 2, 2, 2, 1, 1, 1, 1, 1, 1, 1, 1, 1, 1, 2, 2, 2, 2, 2, 2, 2, 2, 2, 2, 1, 1, 1, 1, 1, 1, 1, 1, 1, 1, 2, 2, 2, 2, 2, 2, 2, 2, 2, 2, 1, 1, 1, 1, 1, 1, 1, 1, 1, 1, 2, 2, 2, 2, 2, 2, 2, 2, 2, 2, 1, 1, 1, 1, 1, 1, 1, 1, 1, 1, 0, 0, 0, 0, 0, 0, 0, 0, 0, 0, 0, 0, 0, 0, 0, 0, 0, 0, 0, 0, 0, 0, 0, 0, 0, 0, 0, 0, 0, 0, 0, 0, 0, 0, 0, 0, 0, 0, 0, 0, 0, 0, 0, 0, 0, 0, 0, 0, 0, 0, 0, 0, 0, 0, 0, 0, 0, 0, 0, 0, 0, 0, 0, 0, 0, 0, 0, 0, 0, 0, 0, 0, 0, 0, 0, 0, 0, 0, 0, 0, 0, 0, 0, 0, 0, 0, 0, 0, 0, 0, 0, 0, 0, 0, 0, 0, 0, 0, 0, 0, 0, 0, 0, 0, 0, 0, 0, 0, 0, 0, 0, 0, 0, 0, 0, 0, 0, 0, 0, 0, 0, 0, 0, 0, 0, 0, 0, 0, 0, 0, 0, 0, 0, 0, 0, 0, 0, 0, 0, 0, 0, 0, 0, 0, 0, 0, 0, 0, 0, 0, 0, 0, 0, 0, 0, 0, 0, 0, 0, 0, 0, 0, 0, 0, 0, 0, 0, 0, 0, 0, 0, 0, 0, 0, 0, 0, 0, 0, 0, 0, 0, 0, 0, 0, 0, 0, 0, 0, 0, 0, 0, 0, 0, 0, 0, 0, 0, 0, 0, 0, 0, 0, 0, 0, 0, 0, 0, 0, 0, 0, 0, 0, 0, 0, 0, 0, 0, 0, 0, 0, 0, 0, 0, 0, 0, 0, 0, 0, 0, 0, 0, 0, 0, 0, 0, 0, 0, 0, 0, 0, 0, 0, 0, 0, 0, 0, 0, 0, 0, 0, 0, 0, 0, 0, 0, 0, 0, 0, 0, 0, 0, 0, 0, 0, 0, 0, 0, 0, 0, 0, 0, 0, 0, 0, 0, 0, 0, 0, 0, 0, 0, 0, 0, 0, 0, 0, 0, 0, 0, 0, 0, 0, 0, 0, 0, 0, 0, 0, 0, 0, 0, 0, 0, 0, 0, 0, 0, 0, 0, 0, 0, 0, 0, 0, 0, 0, 0, 0, 0, 0, 0, 0, 0, 0, 0, 0, 0, 0, 0, 0, 0, 0, 0, 0, 0, 0, 0, 0, 0, 0, 0, 0, 0, 0, 0, 0, 0, 0, 0, 0, 0, 0, 0, 0, 0, 0, 0, 0, 0, 0, 0, 0, 0, 0, 0, 0, 0, 0, 0, 0, 0, 0, 0, 0, 0, 0, 0, 0, 0, 0, 0, 0, 0, 0, 0, 0, 0, 0, 0, 0, 0, 0, 0, 0, 0, 0, 0, 0, 0, 0, 0, 0, 0, 0, 0, 0, 0, 0, 0, 0, 0, 0, 0, 0, 0, 0, 0, 0, 0, 0, 0, 0, 0, 0, 0, 0, 0, 0, 0, 0, 0, 0, 0, 0, 0, 0, 0, 0, 0, 0, 0, 0, 0, 0, 0, 0, 0, 0, 0, 0, 0, 0, 0, 0, 0, 0, 0, 0, 0, 0, 0, 0, 0, 0, 0, 0, 0, 0, 0, 0, 0, 0, 0, 0, 0, 0, 0, 0, 0, 0, 0, 0, 0, 0, 0, 0, 0, 0, 0, 0, 0, 0, 0, 0, 0, 0, 0, 0, 0, 0, 0, 0, 0, 0, 0, 0, 0, 0, 0, 0, 0, 0, 0, 0, 0, 0, 0, 0, 0, 0, 0, 0, 0, 0, 0, 0, 0, 0, 0, 0, 0, 0, 0, 0, 0, 0, 0, 0, 0, 0, 0, 0, 0, 0, 0, 0, 0, 0, 0, 0, 0, 0, 0, 0, 0, 0, 0, 0, 0, 0, 0, 0, 0, 0, 0, 0, 0, 0, 0, 0, 0, 0, 0, 0, 0, 0])
me_cylinder.materials.append(mat_asta)
me_cylinder.materials.append(mat_tende)
me_cylinder.materials.append(mat_tende2)
me_cylinder.use_remesh_preserve_volume = False
me_cylinder.use_remesh_preserve_attributes = False
me_cylinder.use_mirror_vertex_groups = False
me_cylinder.update()

# ---- objects
ob_cylinder = bpy.data.objects.new('Cylinder', me_cylinder)
ob_lamp = bpy.data.objects.new('Lamp', light_lamp)
ob_camera = bpy.data.objects.new('Camera', cam_camera)

# ---- transforms, parenting, visibility, modifiers, constraints
ob_cylinder.location = (0.0, 0.0, 0.0)
ob_cylinder.rotation_euler = (1.571, -0.0, 0.0)
ob_cylinder.lineart.crease_threshold = 0.0
ob_lamp.location = (4.076, 1.005, 5.904)
ob_lamp.rotation_euler = (0.6503, 0.05522, 1.866)
ob_lamp.lock_rotations_4d = False
ob_lamp.empty_display_type = 'ARROWS'
ob_lamp.color = (0.0, 0.0, 0.0, 0.0)
ob_lamp.lineart.crease_threshold = 0.0
ob_camera.location = (7.481, -6.508, 5.344)
ob_camera.rotation_euler = (1.109, 0.01082, 0.8149)
ob_camera.lock_rotations_4d = False
ob_camera.empty_display_type = 'ARROWS'
ob_camera.color = (0.0, 0.0, 0.0, 0.0)
ob_camera.display_type = 'WIRE'
ob_camera.lineart.crease_threshold = 0.0

# ---- collection membership
col_collection_1.objects.link(ob_cylinder)
col_collection_1.objects.link(ob_lamp)
col_collection_1.objects.link(ob_camera)

# ---- scene / render settings (as saved in the file)
scene.camera = ob_camera
scene.frame_start = 1; scene.frame_end = 250; scene.frame_set(1)
scene.render.engine = 'BLENDER_EEVEE_NEXT'
scene.render.resolution_percentage = 50
scene.render.dither_intensity = 0.0
scene.cycles.use_denoising = False
scene.cycles.samples = 128
scene.cycles.sampling_pattern = 'TABULATED_SOBOL'
scene.cycles.light_sampling_threshold = 0.0
scene.cycles.use_adaptive_sampling = False
scene.cycles.use_light_tree = False
scene.cycles.blur_glossy = 0.0
scene.cycles.sample_clamp_indirect = 0.0
scene.view_settings.view_transform = 'Standard'
bpy.context.view_layer.update()
